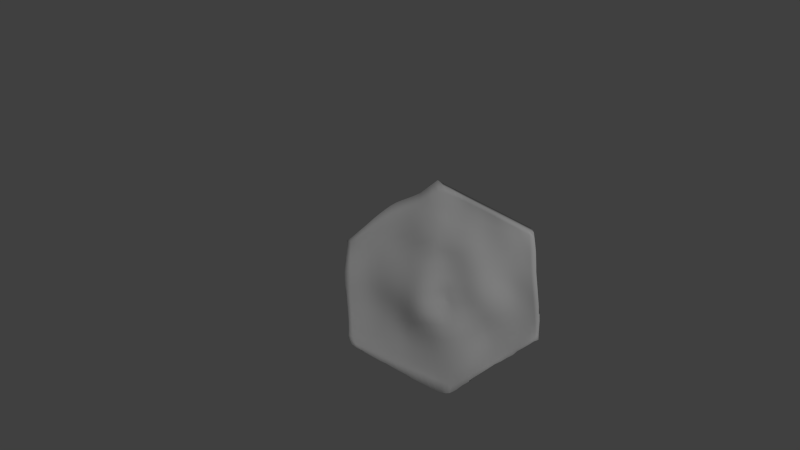 # Source: water1_hexagon.blend  (saved by Blender 2.70.0; exported with 4.5.12 LTS)
import bpy
from mathutils import Matrix  # noqa: F401  (used for matrix-valued properties, if any)

bpy.ops.wm.read_factory_settings(use_empty=True)
scene = bpy.context.scene
scene.name = 'Scene'

# ---- collections
col_collection_1 = bpy.data.collections.new('Collection 1'); scene.collection.children.link(col_collection_1)

# ---- materials (node trees are filled in below, after node groups)
mat_material = bpy.data.materials.new('Material')
mat_material.alpha_threshold = 0.0
mat_material.use_transparent_shadow = False
mat_material.roughness = 0.5
mat_material.specular_intensity = 0.2895
mat_material.line_color = (0.0, 0.0, 0.0, 1.0)

# ---- material node trees

# ---- world
world_world = bpy.data.worlds.new('World'); scene.world = world_world
world_world.color = (0.05088, 0.05088, 0.05088)
world_world.use_sun_shadow = False
world_world.sun_shadow_jitter_overblur = 0.0
world_world.cycles.sampling_method = 'MANUAL'
world_world.cycles.sample_map_resolution = 256

# ---- cameras
cam_camera = bpy.data.cameras.new('Camera')
cam_camera.clip_end = 100.0
cam_camera.lens = 35.0
cam_camera.sensor_width = 32.0
cam_camera.sensor_height = 18.0
cam_camera.ortho_scale = 7.314
cam_camera.dof.focus_distance = 0.0
cam_camera.dof.aperture_fstop = 128.0

# ---- lights
light_lamp = bpy.data.lights.new('Lamp', 'POINT')
light_lamp.transmission_factor = 0.0
light_lamp.cutoff_distance = 30.0
light_lamp.energy = 100.0
light_lamp.shadow_buffer_clip_start = 1.001
light_lamp.shadow_soft_size = 0.1
light_lamp.shadow_maximum_resolution = 0.006
light_lamp.use_absolute_resolution = True
light_lamp.cycles.use_multiple_importance_sampling = False

# ---- meshes
me_circle = bpy.data.meshes.new('Circle')
me_circle.from_pydata([(-0.005565, 0.9996, 0.001001), (-0.8649, 0.5, 0.001), (-0.8695, -0.4948, -3.199e-07), (-0.001993, -0.9926, 0.0004034), (0.863, -0.4948, 0.0), (0.863, 0.5052, 0.0), (0.007266, 0.9987, 0.82), (-0.8788, 0.5082, 0.84), (-0.8765, -0.5008, 0.927), (-0.01614, -1.022, 0.8964), (0.8719, -0.4983, 0.8716), (0.8774, 0.4936, 0.8809), (-0.4628, 0.7356, 0.802), (-0.8855, 0.0001965, 0.895), (-0.4482, -0.7441, 0.8775), (0.4455, -0.8042, 0.8481), (0.9163, 0.004763, 0.8465), (0.4462, 0.7684, 0.8409), (-0.01373, 0.02278, 0.7714), (0.4308, 0.02619, 0.7656), (-0.4234, 0.03049, 0.8211), (-0.2151, 0.8886, 0.827), (-0.8975, 0.2612, 0.878), (-0.664, -0.6195, 0.918), (0.2143, -0.8889, 0.8377), (0.9031, -0.2636, 0.8835), (0.6782, 0.6345, 0.8394), (0.001947, -0.4864, 0.8351), (-0.6811, 0.6096, 0.828), (-0.8875, -0.2548, 0.913), (-0.227, -0.8718, 0.8329), (0.6698, -0.6413, 0.8761), (0.9096, 0.2852, 0.8156), (0.2119, 0.9027, 0.8434), (-0.02608, 0.4882, 0.8267), (0.7014, 0.01749, 0.6878), (0.2049, 0.01653, 0.8439), (0.4698, 0.411, 0.6659), (0.4407, -0.3826, 0.7156), (-0.2149, 0.03811, 0.7897), (-0.6814, 0.003251, 0.7768), (-0.4594, 0.4129, 0.6979), (-0.4564, -0.3896, 0.811), (0.6805, -0.3264, 0.7416), (-0.2243, -0.4365, 0.8193), (0.7206, 0.3564, 0.6808), (0.2325, 0.4546, 0.7275), (0.218, -0.432, 0.7629), (-0.2459, 0.4604, 0.7412), (-0.693, 0.3344, 0.7597), (-0.6785, -0.3245, 0.8439), (-0.08689, 0.9705, 0.811), (-0.8885, 0.3962, 0.866), (-0.7754, -0.5552, 0.925), (0.09631, -0.9442, 0.879), (0.8822, -0.3947, 0.8767), (0.7863, 0.5651, 0.8613), (-0.01793, -0.7784, 0.8104), (-0.7859, 0.5491, 0.856), (-0.8855, -0.3838, 0.926), (-0.1121, -0.9381, 0.8684), (0.7824, -0.5521, 0.8802), (0.9102, 0.4152, 0.8477), (0.09877, 0.9718, 0.8189), (0.0004292, 0.8019, 0.7963), (0.8262, 0.0103, 0.7527), (0.09471, 0.01686, 0.8202), (0.4772, 0.6306, 0.7314), (0.4275, -0.1784, 0.7453), (-0.1175, 0.03003, 0.7685), (-0.7911, 0.0006471, 0.8274), (-0.4721, 0.6107, 0.724), (-0.4368, -0.1738, 0.8063), (-0.337, 0.7998, 0.823), (-0.8905, 0.1302, 0.89), (-0.5555, -0.6821, 0.9027), (0.3315, -0.8521, 0.8352), (0.9149, -0.131, 0.8782), (0.5606, 0.6988, 0.8364), (-0.002264, -0.2294, 0.7476), (-0.5811, 0.6766, 0.801), (-0.8845, -0.1278, 0.899), (-0.34, -0.8066, 0.8544), (0.5566, -0.7299, 0.8676), (0.9122, 0.1453, 0.8198), (0.3291, 0.8391, 0.8485), (-0.02905, 0.2464, 0.7901), (0.5573, 0.02393, 0.7161), (0.3185, 0.02179, 0.8125), (0.4522, 0.2153, 0.702), (0.4547, -0.6036, 0.7592), (-0.3118, 0.03974, 0.8203), (-0.5543, 0.01453, 0.7814), (-0.4324, 0.2179, 0.789), (-0.468, -0.5941, 0.8352), (0.8019, -0.2957, 0.8097), (0.556, -0.353, 0.7243), (0.68, -0.1556, 0.7275), (0.68, -0.4911, 0.7992), (-0.1077, -0.4578, 0.8261), (-0.3421, -0.4167, 0.8132), (-0.2098, -0.1916, 0.7849), (-0.2476, -0.6939, 0.8022), (0.8331, 0.3196, 0.737), (0.5942, 0.3862, 0.6682), (0.7134, 0.5266, 0.7492), (0.7168, 0.1882, 0.6543), (0.3529, 0.4347, 0.6832), (0.1013, 0.4707, 0.7935), (0.2396, 0.7218, 0.782), (0.213, 0.2135, 0.8693), (0.329, -0.4109, 0.7232), (0.1097, -0.4527, 0.8106), (0.2075, -0.2121, 0.7701), (0.221, -0.6974, 0.7993), (-0.1417, 0.4709, 0.8073), (-0.3519, 0.4429, 0.6918), (-0.2403, 0.7136, 0.7616), (-0.2371, 0.246, 0.7747), (-0.575, 0.3743, 0.7274), (-0.8018, 0.2963, 0.8082), (-0.6959, 0.4992, 0.7771), (-0.6854, 0.1663, 0.7619), (-0.5686, -0.3579, 0.8251), (-0.7849, -0.2899, 0.8665), (-0.6773, -0.1594, 0.8101), (-0.6808, -0.4874, 0.8831), (0.7921, -0.4376, 0.8483), (-0.1344, -0.7444, 0.7908), (0.8353, 0.1671, 0.727), (0.332, 0.2181, 0.7945), (0.3393, -0.6572, 0.7722), (-0.1386, 0.2497, 0.7756), (-0.5569, 0.1917, 0.7697), (-0.5746, -0.5405, 0.8639), (0.8108, -0.1469, 0.7849), (0.5459, -0.164, 0.7356), (0.5663, -0.5452, 0.7669), (-0.1058, -0.2123, 0.7519), (-0.3183, -0.1785, 0.814), (-0.3589, -0.6447, 0.8171), (0.8231, 0.4684, 0.7881), (0.5974, 0.5832, 0.7296), (0.5812, 0.2032, 0.654), (0.3582, 0.6758, 0.7538), (0.12, 0.7699, 0.7979), (0.09126, 0.2233, 0.8541), (0.3172, -0.1967, 0.7544), (0.1012, -0.2233, 0.768), (0.1016, -0.74, 0.8092), (-0.1207, 0.7635, 0.7866), (-0.3578, 0.6658, 0.7323), (-0.3309, 0.2367, 0.7805), (-0.5843, 0.5526, 0.7435), (-0.8022, 0.4452, 0.8205), (-0.7968, 0.1469, 0.8101), (-0.5596, -0.1696, 0.7985), (-0.786, -0.1442, 0.8452), (-0.7858, -0.4349, 0.8981), (-0.02773, 1.0, 0.806), (-0.8825, 0.4602, 0.843), (-0.8294, -0.524, 0.9155), (0.03854, -0.9832, 0.8915), (0.8742, -0.454, 0.8624), (0.8372, 0.5289, 0.8745), (-0.01915, -0.9065, 0.8733), (-0.8361, 0.5201, 0.8528), (-0.8815, -0.4478, 0.921), (-0.05671, -0.9701, 0.8882), (0.8331, -0.5175, 0.8799), (0.8966, 0.458, 0.8666), (0.04205, 0.9951, 0.8055), (-0.01186, 0.9168, 0.7931), (0.8752, 0.006837, 0.8076), (0.04022, 0.01948, 0.7928), (0.4542, 0.7007, 0.7874), (0.4258, -0.07561, 0.7646), (-0.06639, 0.02614, 0.767), (-0.8415, 0.0004685, 0.8614), (-0.4701, 0.6926, 0.7687), (-0.4289, -0.06864, 0.813), (-0.4005, 0.7716, 0.814), (-0.8875, 0.0652, 0.894), (-0.5018, -0.7131, 0.8898), (0.3889, -0.8329, 0.8408), (0.9172, -0.06379, 0.8632), (0.5, 0.7307, 0.8402), (-0.007846, -0.1018, 0.7629), (-0.5249, 0.7091, 0.798), (-0.8845, -0.0638, 0.897), (-0.3945, -0.7751, 0.8662), (0.5012, -0.7684, 0.8579), (0.9143, 0.07464, 0.8317), (0.3861, 0.8002, 0.8447), (-0.02146, 0.1411, 0.716), (0.4909, 0.02587, 0.7417), (0.3744, 0.0248, 0.7886), (0.4398, 0.123, 0.7388), (0.4492, -0.7088, 0.8179), (-0.3647, 0.03663, 0.8269), (-0.4868, 0.02295, 0.805), (-0.4241, 0.1249, 0.816), (-0.4694, -0.6906, 0.8539), (0.8563, -0.2786, 0.8527), (0.4976, -0.3675, 0.7193), (0.6887, -0.06916, 0.7131), (0.6823, -0.4091, 0.7638), (-0.05185, -0.4707, 0.8315), (-0.3997, -0.404, 0.8101), (-0.2101, -0.07474, 0.788), (-0.2394, -0.5684, 0.8033), (0.8788, 0.3001, 0.7805), (0.5309, 0.399, 0.6664), (0.6874, 0.5743, 0.7936), (0.7194, 0.2719, 0.6615), (0.411, 0.4229, 0.669), (0.03587, 0.4792, 0.8189), (0.2179, 0.8096, 0.8077), (0.2195, 0.325, 0.8184), (0.3848, -0.3974, 0.7157), (0.05635, -0.4677, 0.8286), (0.2046, -0.09773, 0.8055), (0.2216, -0.5577, 0.7895), (-0.08608, 0.4786, 0.8261), (-0.4055, 0.4294, 0.6872), (-0.2331, 0.8239, 0.7974), (-0.2436, 0.3499, 0.7706), (-0.5162, 0.3942, 0.7118), (-0.852, 0.278, 0.8405), (-0.6938, 0.5727, 0.8025), (-0.6888, 0.2499, 0.7618), (-0.5128, -0.3741, 0.8167), (-0.8369, -0.2724, 0.886), (-0.6788, -0.07771, 0.7947), (-0.6799, -0.4066, 0.8647), (-0.1461, 0.9271, 0.818), (-0.8955, 0.3282, 0.874), (-0.7192, -0.5876, 0.9214), (0.155, -0.9104, 0.8543), (0.8922, -0.3301, 0.8813), (0.7331, 0.5991, 0.8471), (-0.0116, -0.6428, 0.8052), (-0.7322, 0.5801, 0.846), (-0.8885, -0.3188, 0.92), (-0.1695, -0.905, 0.8432), (0.727, -0.5946, 0.8804), (0.9097, 0.3519, 0.8276), (0.1542, 0.9389, 0.8343), (-0.009473, 0.6527, 0.8056), (0.7682, 0.01389, 0.708), (0.1493, 0.01599, 0.8403), (0.476, 0.5168, 0.6806), (0.4325, -0.2807, 0.725), (-0.1668, 0.03449, 0.7764), (-0.738, 0.001336, 0.7977), (-0.4691, 0.5141, 0.6929), (-0.4475, -0.2831, 0.8055), (-0.2768, 0.8415, 0.828), (-0.8945, 0.1952, 0.883), (-0.6096, -0.6509, 0.9123), (0.2733, -0.8696, 0.8325), (0.9113, -0.1972, 0.8851), (0.6215, 0.6695, 0.837), (0.003277, -0.3572, 0.7612), (-0.6368, 0.649, 0.812), (-0.8865, -0.1918, 0.905), (-0.2839, -0.8389, 0.8413), (0.6126, -0.6884, 0.8733), (0.9106, 0.2159, 0.8134), (0.2698, 0.8713, 0.8507), (-0.03168, 0.3563, 0.8326), (0.6287, 0.021, 0.6945), (0.2616, 0.01871, 0.8334), (0.462, 0.3107, 0.676), (0.4499, -0.4867, 0.7269), (-0.2623, 0.04034, 0.8067), (-0.6206, 0.007265, 0.7691), (-0.4453, 0.3134, 0.7443), (-0.4634, -0.4933, 0.8198), (0.7435, -0.3122, 0.7678), (0.617, -0.3394, 0.7305), (0.6778, -0.2416, 0.734), (0.6751, -0.5716, 0.8417), (-0.1654, -0.4465, 0.8217), (-0.2836, -0.4272, 0.8172), (-0.2122, -0.3099, 0.8), (-0.2498, -0.811, 0.8121), (0.7796, 0.3388, 0.7019), (0.6581, 0.3721, 0.6711), (0.7184, 0.4415, 0.7121), (0.7115, 0.1037, 0.664), (0.2939, 0.4453, 0.7026), (0.168, 0.463, 0.7579), (0.2407, 0.5877, 0.7406), (0.2114, 0.1213, 0.8526), (0.2734, -0.4223, 0.74), (0.1634, -0.4415, 0.7873), (0.2126, -0.3243, 0.744), (0.217, -0.81, 0.8166), (-0.1945, 0.4652, 0.7772), (-0.2983, 0.4532, 0.711), (-0.2464, 0.5902, 0.7282), (-0.2262, 0.1435, 0.7783), (-0.6344, 0.3542, 0.7422), (-0.749, 0.3151, 0.7815), (-0.6957, 0.4182, 0.7625), (-0.6834, 0.08433, 0.7645), (-0.624, -0.3413, 0.8347), (-0.7322, -0.3073, 0.8536), (-0.6774, -0.2418, 0.8252), (-0.6802, -0.5663, 0.9008), (0.8436, -0.4128, 0.8682), (0.7368, -0.4643, 0.8231), (0.7973, -0.3672, 0.8268), (0.7866, -0.5031, 0.8686), (-0.07663, -0.7676, 0.7977), (-0.1915, -0.7195, 0.7941), (-0.1261, -0.6052, 0.7998), (-0.1351, -0.8694, 0.8326), (0.8804, 0.1547, 0.7811), (0.7804, 0.1787, 0.6804), (0.8352, 0.2437, 0.7258), (0.8323, 0.08919, 0.7377), (0.3918, 0.2185, 0.7439), (0.2724, 0.2152, 0.8419), (0.3423, 0.3216, 0.7392), (0.3261, 0.1241, 0.8131), (0.3978, -0.6322, 0.7641), (0.2802, -0.6785, 0.7854), (0.3358, -0.5237, 0.7513), (0.3344, -0.7658, 0.8131), (-0.0853, 0.25, 0.7792), (-0.1892, 0.2485, 0.7736), (-0.1426, 0.3553, 0.8065), (-0.1289, 0.1424, 0.7592), (-0.4921, 0.2052, 0.7831), (-0.6228, 0.1781, 0.7589), (-0.5657, 0.2824, 0.7476), (-0.5521, 0.1033, 0.7808), (-0.5215, -0.5676, 0.8492), (-0.6277, -0.5137, 0.8754), (-0.5721, -0.4501, 0.8449), (-0.575, -0.6284, 0.883), (0.8641, -0.1392, 0.8395), (0.7489, -0.1521, 0.7422), (0.8181, -0.06876, 0.7692), (0.8061, -0.2225, 0.7979), (0.6107, -0.1591, 0.7297), (0.4848, -0.1704, 0.7412), (0.548, -0.06929, 0.7368), (0.549, -0.2586, 0.7278), (0.6229, -0.5178, 0.7804), (0.5105, -0.5738, 0.759), (0.5641, -0.4476, 0.7349), (0.5618, -0.6406, 0.8234), (-0.05406, -0.223, 0.7438), (-0.1576, -0.2014, 0.7658), (-0.1103, -0.08979, 0.7614), (-0.1025, -0.3337, 0.7684), (-0.263, -0.1839, 0.8022), (-0.3763, -0.1751, 0.815), (-0.3124, -0.06622, 0.8175), (-0.3291, -0.2972, 0.8145), (-0.3036, -0.6693, 0.81), (-0.4138, -0.6199, 0.8248), (-0.3524, -0.5327, 0.8085), (-0.3607, -0.7498, 0.8331), (0.8721, 0.4396, 0.818), (0.7697, 0.4975, 0.7649), (0.7961, 0.5066, 0.8238), (0.829, 0.3946, 0.7592), (0.6555, 0.5548, 0.7378), (0.5375, 0.6076, 0.7273), (0.574, 0.6431, 0.7811), (0.5978, 0.4833, 0.6922), (0.6495, 0.1962, 0.6457), (0.5151, 0.2098, 0.6725), (0.5883, 0.293, 0.6548), (0.5704, 0.1145, 0.677), (0.4174, 0.6525, 0.7409), (0.299, 0.6985, 0.7696), (0.336, 0.7573, 0.7999), (0.3592, 0.5506, 0.6937), (0.18, 0.7459, 0.7933), (0.06037, 0.7921, 0.7981), (0.102, 0.8668, 0.8047), (0.1157, 0.6262, 0.7874), (0.1529, 0.2156, 0.8737), (0.02998, 0.2353, 0.8198), (0.09215, 0.3369, 0.8445), (0.09577, 0.1284, 0.7981), (0.3719, -0.1875, 0.7489), (0.2622, -0.2051, 0.7622), (0.3154, -0.08759, 0.7861), (0.3222, -0.3045, 0.7282), (0.1537, -0.2181, 0.7721), (0.04939, -0.2278, 0.7573), (0.09689, -0.1027, 0.793), (0.1068, -0.3406, 0.7581), (0.1615, -0.7172, 0.8075), (0.04164, -0.763, 0.8113), (0.108, -0.5979, 0.8127), (0.0977, -0.859, 0.8507), (-0.05999, 0.7876, 0.793), (-0.1809, 0.7383, 0.7759), (-0.1119, 0.8937, 0.7955), (-0.1315, 0.6216, 0.7854), (-0.2993, 0.6898, 0.7454), (-0.4157, 0.6399, 0.7236), (-0.353, 0.7577, 0.7842), (-0.3586, 0.5582, 0.6877), (-0.2841, 0.2422, 0.7772), (-0.3791, 0.2287, 0.7865), (-0.3429, 0.3362, 0.7431), (-0.3192, 0.1393, 0.8064), (-0.5282, 0.5812, 0.7308), (-0.6405, 0.5257, 0.7587), (-0.5835, 0.6279, 0.7747), (-0.5816, 0.4655, 0.7255), (-0.7503, 0.4725, 0.7972), (-0.8506, 0.4185, 0.8445), (-0.7993, 0.5138, 0.8378), (-0.8031, 0.3715, 0.8109), (-0.7431, 0.1561, 0.7799), (-0.8472, 0.1382, 0.8484), (-0.7992, 0.2212, 0.8084), (-0.7941, 0.07347, 0.8171), (-0.4981, -0.1723, 0.7992), (-0.6196, -0.1653, 0.8017), (-0.5567, -0.07657, 0.7871), (-0.5641, -0.264, 0.81), (-0.7326, -0.1522, 0.8249), (-0.8376, -0.1359, 0.8703), (-0.7881, -0.07178, 0.8372), (-0.7849, -0.2169, 0.8542), (-0.7336, -0.4612, 0.8894), (-0.8373, -0.4086, 0.9112), (-0.7856, -0.3629, 0.8828), (-0.785, -0.5051, 0.9124), (0.8376, -0.4738, 0.8691), (-0.07728, -0.8948, 0.8616), (0.879, 0.08076, 0.793), (0.3829, 0.1249, 0.7722), (0.3922, -0.7396, 0.815), (-0.07669, 0.142, 0.7431), (-0.4856, 0.1146, 0.8034), (-0.5225, -0.66, 0.868), (0.8604, -0.2099, 0.8492), (0.6113, -0.2495, 0.7288), (0.6183, -0.6062, 0.8308), (-0.04926, -0.3473, 0.7607), (-0.2697, -0.3023, 0.8132), (-0.3057, -0.7803, 0.8226), (0.8764, 0.3708, 0.7953), (0.6587, 0.4631, 0.7004), (0.6414, 0.1094, 0.6602), (0.4171, 0.533, 0.6814), (0.1791, 0.6073, 0.7663), (0.1541, 0.1236, 0.8364), (0.3771, -0.2928, 0.7241), (0.1592, -0.3324, 0.7515), (0.1572, -0.8336, 0.8286), (-0.07116, 0.6404, 0.8014), (-0.3027, 0.5758, 0.7012), (-0.2721, 0.1427, 0.7933), (-0.525, 0.4901, 0.7066), (-0.7509, 0.3948, 0.7846), (-0.7408, 0.07828, 0.785), (-0.506, -0.274, 0.8061), (-0.7318, -0.2296, 0.8376), (-0.7328, -0.5359, 0.9058), (0.8505, -0.3464, 0.8596), (0.741, -0.3887, 0.7918), (0.7316, -0.5368, 0.8561), (-0.0692, -0.6251, 0.8011), (-0.1829, -0.5866, 0.8008), (-0.193, -0.8414, 0.8118), (0.8802, 0.2278, 0.776), (0.7811, 0.2589, 0.6839), (0.7763, 0.09701, 0.6905), (0.4021, 0.3174, 0.7007), (0.2813, 0.3226, 0.7849), (0.2686, 0.1222, 0.8437), (0.3929, -0.5057, 0.7349), (0.2788, -0.5407, 0.7694), (0.276, -0.7881, 0.8133), (-0.08909, 0.3569, 0.8228), (-0.1941, 0.353, 0.7896), (-0.1787, 0.1434, 0.7676), (-0.5035, 0.2984, 0.7471), (-0.6282, 0.2658, 0.7511), (-0.6206, 0.09237, 0.7608), (-0.5179, -0.472, 0.8319), (-0.6262, -0.4283, 0.8562), (-0.6275, -0.597, 0.8943), (0.8698, -0.06669, 0.8236), (0.7577, -0.06954, 0.7267), (0.7449, -0.2333, 0.7539), (0.6165, -0.06869, 0.7213), (0.4839, -0.07134, 0.7533), (0.4895, -0.269, 0.7263), (0.6227, -0.4283, 0.7464), (0.5067, -0.4672, 0.728), (0.5056, -0.6751, 0.8199), (-0.05941, -0.09705, 0.7573), (-0.1603, -0.08174, 0.7722), (-0.1567, -0.3208, 0.7823), (-0.2599, -0.06895, 0.805), (-0.3681, -0.0658, 0.822), (-0.3888, -0.2912, 0.8091), (-0.2962, -0.551, 0.8056), (-0.4084, -0.5138, 0.8118), (-0.4154, -0.7204, 0.8429), (0.8534, 0.4847, 0.8456), (0.7428, 0.5404, 0.8054), (0.7757, 0.4185, 0.7306), (0.6311, 0.609, 0.7854), (0.5149, 0.6749, 0.7822), (0.5366, 0.5009, 0.6852), (0.6543, 0.2831, 0.6521), (0.5239, 0.3023, 0.6617), (0.502, 0.1194, 0.705), (0.3949, 0.7295, 0.7935), (0.2772, 0.7851, 0.8054), (0.3006, 0.5685, 0.7152), (0.16, 0.8389, 0.8089), (0.04505, 0.8954, 0.7955), (0.0524, 0.6429, 0.8021), (0.1561, 0.3285, 0.8407), (0.02868, 0.3467, 0.8424), (0.03682, 0.1352, 0.7422), (0.3701, -0.08131, 0.7754), (0.2599, -0.09336, 0.7979), (0.2671, -0.3151, 0.7349), (0.15, -0.1009, 0.8047), (0.04427, -0.1034, 0.7765), (0.05506, -0.3498, 0.759), (0.1651, -0.5767, 0.8051), (0.049, -0.6211, 0.8118), (0.03887, -0.8865, 0.8727), (-0.05152, 0.9253, 0.7918), (-0.1725, 0.8602, 0.7982), (-0.1897, 0.6047, 0.7591), (-0.2934, 0.7906, 0.7925), (-0.412, 0.7271, 0.7755), (-0.4142, 0.5374, 0.6839), (-0.2933, 0.3441, 0.7552), (-0.3924, 0.3261, 0.7403), (-0.3687, 0.1336, 0.8165), (-0.5273, 0.6599, 0.768), (-0.6391, 0.6002, 0.7865), (-0.639, 0.4417, 0.7431), (-0.7476, 0.545, 0.82), (-0.847, 0.4837, 0.8497), (-0.8526, 0.3485, 0.8412), (-0.7459, 0.2351, 0.7804), (-0.8498, 0.2078, 0.8433), (-0.8443, 0.0691, 0.855), (-0.4923, -0.07263, 0.7968), (-0.6195, -0.07841, 0.7859), (-0.6215, -0.2533, 0.8158), (-0.7348, -0.07531, 0.8122), (-0.8391, -0.06781, 0.8665), (-0.8369, -0.2041, 0.8758), (-0.7331, -0.3848, 0.8725), (-0.8374, -0.3407, 0.899), (-0.8359, -0.4746, 0.92)], [], [(5, 0, 6, 171, 63, 247, 33, 269, 85, 193, 17, 186, 78, 262, 26, 240, 56, 164, 11), (4, 5, 11, 170, 62, 246, 32, 268, 84, 192, 16, 185, 77, 261, 25, 239, 55, 163, 10), (3, 4, 10, 169, 61, 245, 31, 267, 83, 191, 15, 184, 76, 260, 24, 238, 54, 162, 9), (2, 3, 9, 168, 60, 244, 30, 266, 82, 190, 14, 183, 75, 259, 23, 237, 53, 161, 8), (1, 2, 8, 167, 59, 243, 29, 265, 81, 189, 13, 182, 74, 258, 22, 236, 52, 160, 7), (0, 1, 7, 166, 58, 242, 28, 264, 80, 188, 12, 181, 73, 257, 21, 235, 51, 159, 6), (1, 0, 5), (2, 1, 5), (2, 5, 4), (2, 4, 3), (439, 169, 10, 163), (440, 168, 9, 165), (441, 173, 16, 192), (442, 196, 19, 197), (443, 184, 15, 198), (444, 177, 18, 194), (445, 200, 20, 201), (446, 183, 14, 202), (447, 203, 25, 261), (448, 280, 43, 281), (449, 267, 31, 282), (450, 207, 27, 263), (451, 284, 44, 285), (452, 266, 30, 286), (453, 211, 32, 246), (454, 288, 45, 289), (455, 271, 35, 290), (456, 215, 37, 251), (457, 292, 46, 293), (458, 250, 36, 294), (459, 219, 38, 252), (460, 296, 47, 297), (461, 238, 24, 298), (462, 223, 34, 248), (463, 300, 48, 301), (464, 275, 39, 302), (465, 227, 41, 255), (466, 304, 49, 305), (467, 254, 40, 306), (468, 231, 42, 256), (469, 308, 50, 309), (470, 237, 23, 310), (471, 311, 55, 239), (472, 312, 127, 313), (473, 245, 61, 314), (474, 315, 57, 241), (475, 316, 128, 317), (476, 244, 60, 318), (477, 319, 84, 268), (478, 320, 129, 321), (479, 249, 65, 322), (480, 323, 89, 273), (481, 324, 130, 325), (482, 272, 88, 326), (483, 327, 90, 274), (484, 328, 131, 329), (485, 260, 76, 330), (486, 331, 86, 270), (487, 332, 132, 333), (488, 253, 69, 334), (489, 335, 93, 277), (490, 336, 133, 337), (491, 276, 92, 338), (492, 339, 94, 278), (493, 340, 134, 341), (494, 259, 75, 342), (495, 343, 77, 185), (496, 344, 135, 345), (497, 279, 95, 346), (498, 347, 97, 205), (499, 348, 136, 349), (500, 204, 96, 350), (501, 351, 98, 206), (502, 352, 137, 353), (503, 191, 83, 354), (504, 355, 79, 187), (505, 356, 138, 357), (506, 283, 99, 358), (507, 359, 101, 209), (508, 360, 139, 361), (509, 208, 100, 362), (510, 363, 102, 210), (511, 364, 140, 365), (512, 190, 82, 366), (513, 367, 62, 170), (514, 368, 141, 369), (515, 287, 103, 370), (516, 371, 105, 213), (517, 372, 142, 373), (518, 212, 104, 374), (519, 375, 106, 214), (520, 376, 143, 377), (521, 195, 87, 378), (522, 379, 67, 175), (523, 380, 144, 381), (524, 291, 107, 382), (525, 383, 109, 217), (526, 384, 145, 385), (527, 216, 108, 386), (528, 387, 110, 218), (529, 388, 146, 389), (530, 174, 66, 390), (531, 391, 68, 176), (532, 392, 147, 393), (533, 295, 111, 394), (534, 395, 113, 221), (535, 396, 148, 397), (536, 220, 112, 398), (537, 399, 114, 222), (538, 400, 149, 401), (539, 162, 54, 402), (540, 403, 64, 172), (541, 404, 150, 405), (542, 299, 115, 406), (543, 407, 117, 225), (544, 408, 151, 409), (545, 224, 116, 410), (546, 411, 118, 226), (547, 412, 152, 413), (548, 199, 91, 414), (549, 415, 71, 179), (550, 416, 153, 417), (551, 303, 119, 418), (552, 419, 121, 229), (553, 420, 154, 421), (554, 228, 120, 422), (555, 423, 122, 230), (556, 424, 155, 425), (557, 178, 70, 426), (558, 427, 72, 180), (559, 428, 156, 429), (560, 307, 123, 430), (561, 431, 125, 233), (562, 432, 157, 433), (563, 232, 124, 434), (564, 435, 126, 234), (565, 436, 158, 437), (566, 161, 53, 438), (311, 439, 163, 55), (127, 314, 439, 311), (314, 61, 169, 439), (315, 440, 165, 57), (128, 318, 440, 315), (318, 60, 168, 440), (319, 441, 192, 84), (129, 322, 441, 319), (322, 65, 173, 441), (323, 442, 197, 89), (130, 326, 442, 323), (326, 88, 196, 442), (327, 443, 198, 90), (131, 330, 443, 327), (330, 76, 184, 443), (331, 444, 194, 86), (132, 334, 444, 331), (334, 69, 177, 444), (335, 445, 201, 93), (133, 338, 445, 335), (338, 92, 200, 445), (339, 446, 202, 94), (134, 342, 446, 339), (342, 75, 183, 446), (343, 447, 261, 77), (135, 346, 447, 343), (346, 95, 203, 447), (347, 448, 281, 97), (136, 350, 448, 347), (350, 96, 280, 448), (351, 449, 282, 98), (137, 354, 449, 351), (354, 83, 267, 449), (355, 450, 263, 79), (138, 358, 450, 355), (358, 99, 207, 450), (359, 451, 285, 101), (139, 362, 451, 359), (362, 100, 284, 451), (363, 452, 286, 102), (140, 366, 452, 363), (366, 82, 266, 452), (367, 453, 246, 62), (141, 370, 453, 367), (370, 103, 211, 453), (371, 454, 289, 105), (142, 374, 454, 371), (374, 104, 288, 454), (375, 455, 290, 106), (143, 378, 455, 375), (378, 87, 271, 455), (379, 456, 251, 67), (144, 382, 456, 379), (382, 107, 215, 456), (383, 457, 293, 109), (145, 386, 457, 383), (386, 108, 292, 457), (387, 458, 294, 110), (146, 390, 458, 387), (390, 66, 250, 458), (391, 459, 252, 68), (147, 394, 459, 391), (394, 111, 219, 459), (395, 460, 297, 113), (148, 398, 460, 395), (398, 112, 296, 460), (399, 461, 298, 114), (149, 402, 461, 399), (402, 54, 238, 461), (403, 462, 248, 64), (150, 406, 462, 403), (406, 115, 223, 462), (407, 463, 301, 117), (151, 410, 463, 407), (410, 116, 300, 463), (411, 464, 302, 118), (152, 414, 464, 411), (414, 91, 275, 464), (415, 465, 255, 71), (153, 418, 465, 415), (418, 119, 227, 465), (419, 466, 305, 121), (154, 422, 466, 419), (422, 120, 304, 466), (423, 467, 306, 122), (155, 426, 467, 423), (426, 70, 254, 467), (427, 468, 256, 72), (156, 430, 468, 427), (430, 123, 231, 468), (431, 469, 309, 125), (157, 434, 469, 431), (434, 124, 308, 469), (435, 470, 310, 126), (158, 438, 470, 435), (438, 53, 237, 470), (203, 471, 239, 25), (95, 313, 471, 203), (313, 127, 311, 471), (279, 472, 313, 95), (43, 206, 472, 279), (206, 98, 312, 472), (312, 473, 314, 127), (98, 282, 473, 312), (282, 31, 245, 473), (207, 474, 241, 27), (99, 317, 474, 207), (317, 128, 315, 474), (283, 475, 317, 99), (44, 210, 475, 283), (210, 102, 316, 475), (316, 476, 318, 128), (102, 286, 476, 316), (286, 30, 244, 476), (211, 477, 268, 32), (103, 321, 477, 211), (321, 129, 319, 477), (287, 478, 321, 103), (45, 214, 478, 287), (214, 106, 320, 478), (320, 479, 322, 129), (106, 290, 479, 320), (290, 35, 249, 479), (215, 480, 273, 37), (107, 325, 480, 215), (325, 130, 323, 480), (291, 481, 325, 107), (46, 218, 481, 291), (218, 110, 324, 481), (324, 482, 326, 130), (110, 294, 482, 324), (294, 36, 272, 482), (219, 483, 274, 38), (111, 329, 483, 219), (329, 131, 327, 483), (295, 484, 329, 111), (47, 222, 484, 295), (222, 114, 328, 484), (328, 485, 330, 131), (114, 298, 485, 328), (298, 24, 260, 485), (223, 486, 270, 34), (115, 333, 486, 223), (333, 132, 331, 486), (299, 487, 333, 115), (48, 226, 487, 299), (226, 118, 332, 487), (332, 488, 334, 132), (118, 302, 488, 332), (302, 39, 253, 488), (227, 489, 277, 41), (119, 337, 489, 227), (337, 133, 335, 489), (303, 490, 337, 119), (49, 230, 490, 303), (230, 122, 336, 490), (336, 491, 338, 133), (122, 306, 491, 336), (306, 40, 276, 491), (231, 492, 278, 42), (123, 341, 492, 231), (341, 134, 339, 492), (307, 493, 341, 123), (50, 234, 493, 307), (234, 126, 340, 493), (340, 494, 342, 134), (126, 310, 494, 340), (310, 23, 259, 494), (173, 495, 185, 16), (65, 345, 495, 173), (345, 135, 343, 495), (249, 496, 345, 65), (35, 205, 496, 249), (205, 97, 344, 496), (344, 497, 346, 135), (97, 281, 497, 344), (281, 43, 279, 497), (271, 498, 205, 35), (87, 349, 498, 271), (349, 136, 347, 498), (195, 499, 349, 87), (19, 176, 499, 195), (176, 68, 348, 499), (348, 500, 350, 136), (68, 252, 500, 348), (252, 38, 204, 500), (280, 501, 206, 43), (96, 353, 501, 280), (353, 137, 351, 501), (204, 502, 353, 96), (38, 274, 502, 204), (274, 90, 352, 502), (352, 503, 354, 137), (90, 198, 503, 352), (198, 15, 191, 503), (177, 504, 187, 18), (69, 357, 504, 177), (357, 138, 355, 504), (253, 505, 357, 69), (39, 209, 505, 253), (209, 101, 356, 505), (356, 506, 358, 138), (101, 285, 506, 356), (285, 44, 283, 506), (275, 507, 209, 39), (91, 361, 507, 275), (361, 139, 359, 507), (199, 508, 361, 91), (20, 180, 508, 199), (180, 72, 360, 508), (360, 509, 362, 139), (72, 256, 509, 360), (256, 42, 208, 509), (284, 510, 210, 44), (100, 365, 510, 284), (365, 140, 363, 510), (208, 511, 365, 100), (42, 278, 511, 208), (278, 94, 364, 511), (364, 512, 366, 140), (94, 202, 512, 364), (202, 14, 190, 512), (164, 513, 170, 11), (56, 369, 513, 164), (369, 141, 367, 513), (240, 514, 369, 56), (26, 213, 514, 240), (213, 105, 368, 514), (368, 515, 370, 141), (105, 289, 515, 368), (289, 45, 287, 515), (262, 516, 213, 26), (78, 373, 516, 262), (373, 142, 371, 516), (186, 517, 373, 78), (17, 175, 517, 186), (175, 67, 372, 517), (372, 518, 374, 142), (67, 251, 518, 372), (251, 37, 212, 518), (288, 519, 214, 45), (104, 377, 519, 288), (377, 143, 375, 519), (212, 520, 377, 104), (37, 273, 520, 212), (273, 89, 376, 520), (376, 521, 378, 143), (89, 197, 521, 376), (197, 19, 195, 521), (193, 522, 175, 17), (85, 381, 522, 193), (381, 144, 379, 522), (269, 523, 381, 85), (33, 217, 523, 269), (217, 109, 380, 523), (380, 524, 382, 144), (109, 293, 524, 380), (293, 46, 291, 524), (247, 525, 217, 33), (63, 385, 525, 247), (385, 145, 383, 525), (171, 526, 385, 63), (6, 172, 526, 171), (172, 64, 384, 526), (384, 527, 386, 145), (64, 248, 527, 384), (248, 34, 216, 527), (292, 528, 218, 46), (108, 389, 528, 292), (389, 146, 387, 528), (216, 529, 389, 108), (34, 270, 529, 216), (270, 86, 388, 529), (388, 530, 390, 146), (86, 194, 530, 388), (194, 18, 174, 530), (196, 531, 176, 19), (88, 393, 531, 196), (393, 147, 391, 531), (272, 532, 393, 88), (36, 221, 532, 272), (221, 113, 392, 532), (392, 533, 394, 147), (113, 297, 533, 392), (297, 47, 295, 533), (250, 534, 221, 36), (66, 397, 534, 250), (397, 148, 395, 534), (174, 535, 397, 66), (18, 187, 535, 174), (187, 79, 396, 535), (396, 536, 398, 148), (79, 263, 536, 396), (263, 27, 220, 536), (296, 537, 222, 47), (112, 401, 537, 296), (401, 149, 399, 537), (220, 538, 401, 112), (27, 241, 538, 220), (241, 57, 400, 538), (400, 539, 402, 149), (57, 165, 539, 400), (165, 9, 162, 539), (159, 540, 172, 6), (51, 405, 540, 159), (405, 150, 403, 540), (235, 541, 405, 51), (21, 225, 541, 235), (225, 117, 404, 541), (404, 542, 406, 150), (117, 301, 542, 404), (301, 48, 299, 542), (257, 543, 225, 21), (73, 409, 543, 257), (409, 151, 407, 543), (181, 544, 409, 73), (12, 179, 544, 181), (179, 71, 408, 544), (408, 545, 410, 151), (71, 255, 545, 408), (255, 41, 224, 545), (300, 546, 226, 48), (116, 413, 546, 300), (413, 152, 411, 546), (224, 547, 413, 116), (41, 277, 547, 224), (277, 93, 412, 547), (412, 548, 414, 152), (93, 201, 548, 412), (201, 20, 199, 548), (188, 549, 179, 12), (80, 417, 549, 188), (417, 153, 415, 549), (264, 550, 417, 80), (28, 229, 550, 264), (229, 121, 416, 550), (416, 551, 418, 153), (121, 305, 551, 416), (305, 49, 303, 551), (242, 552, 229, 28), (58, 421, 552, 242), (421, 154, 419, 552), (166, 553, 421, 58), (7, 160, 553, 166), (160, 52, 420, 553), (420, 554, 422, 154), (52, 236, 554, 420), (236, 22, 228, 554), (304, 555, 230, 49), (120, 425, 555, 304), (425, 155, 423, 555), (228, 556, 425, 120), (22, 258, 556, 228), (258, 74, 424, 556), (424, 557, 426, 155), (74, 182, 557, 424), (182, 13, 178, 557), (200, 558, 180, 20), (92, 429, 558, 200), (429, 156, 427, 558), (276, 559, 429, 92), (40, 233, 559, 276), (233, 125, 428, 559), (428, 560, 430, 156), (125, 309, 560, 428), (309, 50, 307, 560), (254, 561, 233, 40), (70, 433, 561, 254), (433, 157, 431, 561), (178, 562, 433, 70), (13, 189, 562, 178), (189, 81, 432, 562), (432, 563, 434, 157), (81, 265, 563, 432), (265, 29, 232, 563), (308, 564, 234, 50), (124, 437, 564, 308), (437, 158, 435, 564), (232, 565, 437, 124), (29, 243, 565, 232), (243, 59, 436, 565), (436, 566, 438, 158), (59, 167, 566, 436), (167, 8, 161, 566)])
me_circle.polygons.foreach_set('use_smooth', [True] * 522)
_uv = me_circle.uv_layers.new(name='UVMap')
_uv.uv.foreach_set('vector', [0.5063, 0.02779, 0.6218, 0.02776, 0.6218, 0.1432, 0.5136, 0.1451, 0.5135, 0.1433, 0.5135, 0.1433, 0.5135, 0.1433, 0.5135, 0.1433, 0.5135, 0.1433, 0.5135, 0.1433, 0.5135, 0.1433, 0.5135, 0.1433, 0.5135, 0.1433, 0.5135, 0.1433, 0.5135, 0.1433, 0.5135, 0.1433, 0.5135, 0.1433, 0.5135, 0.1433, 0.5063, 0.1433, 0.3908, 0.02782, 0.5063, 0.02779, 0.5063, 0.1433, 0.3909, 0.1453, 0.3908, 0.1433, 0.3909, 0.1433, 0.3909, 0.1433, 0.3909, 0.1433, 0.3909, 0.1433, 0.3909, 0.1433, 0.3909, 0.1433, 0.3909, 0.1433, 0.3909, 0.1433, 0.3909, 0.1433, 0.3909, 0.1433, 0.3909, 0.1433, 0.3909, 0.1433, 0.3909, 0.1433, 0.3909, 0.1433, 0.2754, 0.02786, 0.3908, 0.02782, 0.3909, 0.1433, 0.2826, 0.1452, 0.2826, 0.1433, 0.2826, 0.1433, 0.2826, 0.1433, 0.2826, 0.1433, 0.2826, 0.1433, 0.2826, 0.1433, 0.2826, 0.1433, 0.2826, 0.1433, 0.2826, 0.1433, 0.2826, 0.1433, 0.2826, 0.1433, 0.2826, 0.1433, 0.2826, 0.1433, 0.2826, 0.1433, 0.2754, 0.1433, 0.8527, 0.02771, 0.9682, 0.02769, 0.9682, 0.1432, 0.86, 0.1451, 0.8599, 0.1432, 0.86, 0.1432, 0.86, 0.1432, 0.86, 0.1432, 0.86, 0.1432, 0.86, 0.1432, 0.86, 0.1432, 0.86, 0.1432, 0.86, 0.1432, 0.86, 0.1432, 0.86, 0.1432, 0.86, 0.1432, 0.86, 0.1432, 0.86, 0.1432, 0.8527, 0.1432, 0.7372, 0.02773, 0.8527, 0.02771, 0.8527, 0.1432, 0.7373, 0.1452, 0.7372, 0.1432, 0.7373, 0.1432, 0.7373, 0.1432, 0.7373, 0.1432, 0.7373, 0.1432, 0.7373, 0.1432, 0.7373, 0.1432, 0.7373, 0.1432, 0.7373, 0.1432, 0.7373, 0.1432, 0.7373, 0.1432, 0.7373, 0.1432, 0.7373, 0.1432, 0.7373, 0.1432, 0.7373, 0.1432, 0.6218, 0.02776, 0.7372, 0.02773, 0.7373, 0.1432, 0.6293, 0.1508, 0.6292, 0.1489, 0.6291, 0.147, 0.629, 0.1451, 0.629, 0.1451, 0.6289, 0.1432, 0.6289, 0.1432, 0.6289, 0.1432, 0.629, 0.1432, 0.629, 0.1432, 0.629, 0.1432, 0.629, 0.1432, 0.629, 0.1432, 0.629, 0.1432, 0.629, 0.1432, 0.6218, 0.1432, 0.2329, 0.07986, 0.2335, 0.2025, 0.1275, 0.2643, 0.1264, 0.01899, 0.2329, 0.07986, 0.1275, 0.2643, 0.1264, 0.01899, 0.1275, 0.2643, 0.02101, 0.2035, 0.1264, 0.01899, 0.02101, 0.2035, 0.02047, 0.08079, 0.2932, 0.2347, 0.2637, 0.2347, 0.2776, 0.2107, 0.3053, 0.2107, 0.1231, 0.6191, 0.06927, 0.619, 0.0554, 0.595, 0.1109, 0.595, 0.529, 0.2347, 0.4995, 0.2347, 0.4995, 0.2107, 0.5272, 0.2107, 0.5428, 0.4269, 0.4995, 0.4269, 0.4995, 0.4029, 0.5411, 0.4029, 0.196, 0.4268, 0.1527, 0.4268, 0.1666, 0.4028, 0.2082, 0.4028, 0.5533, 0.6192, 0.4995, 0.6192, 0.4995, 0.5951, 0.555, 0.5951, 0.5394, 0.8115, 0.4995, 0.8115, 0.4995, 0.7874, 0.5412, 0.7874, 0.2202, 0.8115, 0.1802, 0.8115, 0.1664, 0.7874, 0.208, 0.7874, 0.4111, 0.2347, 0.3816, 0.2347, 0.3886, 0.2107, 0.4163, 0.2107, 0.3903, 0.3308, 0.3539, 0.3308, 0.3608, 0.3068, 0.3955, 0.3068, 0.2446, 0.3308, 0.2082, 0.3307, 0.2221, 0.3067, 0.2568, 0.3067, 0.3382, 0.6192, 0.2844, 0.6192, 0.2775, 0.5951, 0.333, 0.5951, 0.359, 0.7153, 0.3121, 0.7153, 0.3052, 0.6913, 0.3538, 0.6913, 0.1716, 0.7153, 0.1247, 0.7153, 0.1109, 0.6912, 0.1595, 0.6912, 0.6469, 0.2347, 0.6174, 0.2347, 0.6105, 0.2107, 0.6382, 0.2107, 0.6816, 0.3308, 0.6451, 0.3308, 0.6382, 0.3068, 0.6729, 0.3068, 0.5359, 0.3308, 0.4995, 0.3308, 0.4995, 0.3068, 0.5342, 0.3068, 0.7162, 0.4269, 0.6729, 0.4269, 0.666, 0.4029, 0.7076, 0.4029, 0.751, 0.523, 0.7007, 0.523, 0.6937, 0.499, 0.7423, 0.499, 0.5498, 0.523, 0.4995, 0.523, 0.4995, 0.499, 0.5481, 0.499, 0.3694, 0.4269, 0.3261, 0.4269, 0.333, 0.4029, 0.3746, 0.4029, 0.3486, 0.523, 0.2983, 0.523, 0.3053, 0.499, 0.3538, 0.499, 0.1474, 0.5229, 0.0971, 0.5229, 0.111, 0.4989, 0.1596, 0.4989, 0.7683, 0.6191, 0.7146, 0.6191, 0.7215, 0.5951, 0.777, 0.5951, 0.7337, 0.7152, 0.6868, 0.7153, 0.6938, 0.6912, 0.7423, 0.6912, 0.5463, 0.7153, 0.4995, 0.7153, 0.4995, 0.6913, 0.5481, 0.6913, 0.699, 0.8114, 0.6591, 0.8114, 0.6661, 0.7874, 0.7077, 0.7874, 0.6644, 0.9076, 0.6314, 0.9076, 0.6383, 0.8835, 0.673, 0.8835, 0.5325, 0.9076, 0.4995, 0.9076, 0.4995, 0.8836, 0.5342, 0.8836, 0.3798, 0.8115, 0.3399, 0.8115, 0.333, 0.7874, 0.3746, 0.7874, 0.4006, 0.9077, 0.3677, 0.9077, 0.3607, 0.8836, 0.3954, 0.8836, 0.2688, 0.9077, 0.2358, 0.9077, 0.2219, 0.8836, 0.2566, 0.8836, 0.3521, 0.2347, 0.3227, 0.2347, 0.3331, 0.2107, 0.3608, 0.2107, 0.3348, 0.2827, 0.3018, 0.2827, 0.3123, 0.2587, 0.3435, 0.2587, 0.2689, 0.2827, 0.236, 0.2827, 0.2498, 0.2587, 0.2811, 0.2587, 0.2306, 0.6191, 0.1768, 0.6191, 0.1664, 0.5951, 0.222, 0.5951, 0.248, 0.6672, 0.1976, 0.6672, 0.1872, 0.6432, 0.2393, 0.6432, 0.1473, 0.6672, 0.097, 0.6672, 0.08313, 0.6431, 0.1352, 0.6431, 0.5879, 0.2347, 0.5584, 0.2347, 0.555, 0.2107, 0.5827, 0.2107, 0.5983, 0.2828, 0.5654, 0.2828, 0.5619, 0.2587, 0.5931, 0.2587, 0.5324, 0.2828, 0.4995, 0.2828, 0.4995, 0.2587, 0.5307, 0.2587, 0.6295, 0.4269, 0.5862, 0.4269, 0.5827, 0.4029, 0.6243, 0.4029, 0.64, 0.475, 0.5931, 0.475, 0.5897, 0.4509, 0.6348, 0.4509, 0.5463, 0.475, 0.4995, 0.475, 0.4995, 0.4509, 0.5446, 0.4509, 0.2827, 0.4269, 0.2394, 0.4269, 0.2498, 0.4028, 0.2914, 0.4029, 0.2654, 0.4749, 0.2185, 0.4749, 0.229, 0.4509, 0.274, 0.4509, 0.1717, 0.4749, 0.1249, 0.4749, 0.1388, 0.4508, 0.1839, 0.4509, 0.6608, 0.6191, 0.607, 0.6192, 0.6105, 0.5951, 0.666, 0.5951, 0.6504, 0.6672, 0.6001, 0.6672, 0.6036, 0.6432, 0.6556, 0.6432, 0.5498, 0.6672, 0.4995, 0.6672, 0.4995, 0.6432, 0.5515, 0.6432, 0.6192, 0.8114, 0.5793, 0.8114, 0.5828, 0.7874, 0.6244, 0.7874, 0.6088, 0.8595, 0.5724, 0.8595, 0.5759, 0.8355, 0.614, 0.8355, 0.536, 0.8595, 0.4995, 0.8595, 0.4995, 0.8355, 0.5377, 0.8355, 0.3, 0.8115, 0.2601, 0.8115, 0.2497, 0.7874, 0.2913, 0.7874, 0.3173, 0.8596, 0.2809, 0.8596, 0.2705, 0.8355, 0.3087, 0.8355, 0.2445, 0.8596, 0.208, 0.8596, 0.1941, 0.8355, 0.2323, 0.8355, 0.47, 0.2347, 0.4406, 0.2347, 0.444, 0.2107, 0.4718, 0.2107, 0.4666, 0.2828, 0.4336, 0.2828, 0.4371, 0.2587, 0.4683, 0.2587, 0.4007, 0.2828, 0.3677, 0.2827, 0.3747, 0.2587, 0.4059, 0.2587, 0.4631, 0.3308, 0.4267, 0.3308, 0.4301, 0.3068, 0.4648, 0.3068, 0.4596, 0.3789, 0.4197, 0.3789, 0.4232, 0.3548, 0.4614, 0.3548, 0.3799, 0.3789, 0.34, 0.3788, 0.3469, 0.3548, 0.3851, 0.3548, 0.3174, 0.3308, 0.281, 0.3308, 0.2914, 0.3068, 0.3261, 0.3068, 0.3001, 0.3788, 0.2602, 0.3788, 0.2706, 0.3548, 0.3088, 0.3548, 0.2203, 0.3788, 0.1804, 0.3788, 0.1943, 0.3548, 0.2325, 0.3548, 0.4457, 0.6192, 0.392, 0.6192, 0.3885, 0.5951, 0.444, 0.5951, 0.4492, 0.6672, 0.3989, 0.6672, 0.3954, 0.6432, 0.4475, 0.6432, 0.3486, 0.6672, 0.2983, 0.6672, 0.2913, 0.6432, 0.3434, 0.6432, 0.4527, 0.7153, 0.4058, 0.7153, 0.4024, 0.6913, 0.4509, 0.6913, 0.4561, 0.7634, 0.4128, 0.7634, 0.4093, 0.7394, 0.4544, 0.7394, 0.3694, 0.7634, 0.326, 0.7634, 0.3191, 0.7394, 0.3642, 0.7394, 0.2653, 0.7153, 0.2184, 0.7153, 0.208, 0.6912, 0.2566, 0.6913, 0.2826, 0.7634, 0.2393, 0.7634, 0.2289, 0.7393, 0.274, 0.7393, 0.1959, 0.7634, 0.1525, 0.7634, 0.1386, 0.7393, 0.1837, 0.7393, 0.7058, 0.2347, 0.6763, 0.2347, 0.6659, 0.2107, 0.6937, 0.2107, 0.7301, 0.2828, 0.6971, 0.2828, 0.6867, 0.2587, 0.718, 0.2587, 0.6642, 0.2828, 0.6313, 0.2828, 0.6243, 0.2587, 0.6555, 0.2587, 0.7544, 0.3308, 0.718, 0.3308, 0.7076, 0.3068, 0.7422, 0.3068, 0.7787, 0.3788, 0.7388, 0.3788, 0.7284, 0.3548, 0.7665, 0.3548, 0.6989, 0.3789, 0.659, 0.3789, 0.6521, 0.3548, 0.6902, 0.3548, 0.6087, 0.3308, 0.5723, 0.3308, 0.5689, 0.3068, 0.6035, 0.3068, 0.6191, 0.3789, 0.5793, 0.3789, 0.5758, 0.3548, 0.6139, 0.3548, 0.5394, 0.3789, 0.4995, 0.3789, 0.4995, 0.3548, 0.5376, 0.3548, 0.8029, 0.4269, 0.7596, 0.4269, 0.7492, 0.4029, 0.7908, 0.4029, 0.8272, 0.4749, 0.7804, 0.4749, 0.77, 0.4509, 0.8151, 0.4509, 0.7336, 0.4749, 0.6868, 0.475, 0.6798, 0.4509, 0.7249, 0.4509, 0.8515, 0.523, 0.8012, 0.523, 0.7908, 0.499, 0.8394, 0.4989, 0.8758, 0.571, 0.8221, 0.571, 0.8117, 0.547, 0.8637, 0.547, 0.7683, 0.571, 0.7145, 0.5711, 0.7076, 0.547, 0.7596, 0.547, 0.6504, 0.523, 0.6001, 0.523, 0.5966, 0.499, 0.6452, 0.499, 0.6608, 0.5711, 0.607, 0.5711, 0.6036, 0.5471, 0.6556, 0.5471, 0.5533, 0.5711, 0.4995, 0.5711, 0.4995, 0.5471, 0.5515, 0.5471, 0.4561, 0.4269, 0.4128, 0.4269, 0.4163, 0.4029, 0.4579, 0.4029, 0.4527, 0.475, 0.4058, 0.475, 0.4093, 0.4509, 0.4544, 0.4509, 0.359, 0.475, 0.3122, 0.475, 0.3191, 0.4509, 0.3642, 0.4509, 0.4492, 0.523, 0.3989, 0.523, 0.4024, 0.499, 0.4509, 0.499, 0.4457, 0.5711, 0.392, 0.5711, 0.3954, 0.5471, 0.4475, 0.5471, 0.3382, 0.5711, 0.2844, 0.5711, 0.2914, 0.547, 0.3434, 0.5471, 0.248, 0.523, 0.1977, 0.523, 0.2081, 0.4989, 0.2567, 0.499, 0.2306, 0.5711, 0.1769, 0.571, 0.1873, 0.547, 0.2393, 0.547, 0.1231, 0.571, 0.0693, 0.571, 0.0832, 0.5469, 0.1352, 0.547, 0.8758, 0.6191, 0.8221, 0.6191, 0.8325, 0.5951, 0.888, 0.595, 0.8516, 0.6671, 0.8013, 0.6672, 0.8117, 0.6431, 0.8637, 0.6431, 0.751, 0.6672, 0.7007, 0.6672, 0.7076, 0.6432, 0.7597, 0.6431, 0.8273, 0.7152, 0.7805, 0.7152, 0.7909, 0.6912, 0.8395, 0.6912, 0.8031, 0.7633, 0.7597, 0.7633, 0.7701, 0.7393, 0.8152, 0.7392, 0.7163, 0.7633, 0.673, 0.7633, 0.6799, 0.7393, 0.725, 0.7393, 0.64, 0.7153, 0.5932, 0.7153, 0.5966, 0.6913, 0.6452, 0.6912, 0.6296, 0.7634, 0.5863, 0.7634, 0.5897, 0.7393, 0.6348, 0.7393, 0.5429, 0.7634, 0.4995, 0.7634, 0.4995, 0.7393, 0.5446, 0.7393, 0.7788, 0.8114, 0.7389, 0.8114, 0.7493, 0.7873, 0.7909, 0.7873, 0.7546, 0.8595, 0.7181, 0.8595, 0.7285, 0.8354, 0.7667, 0.8354, 0.6817, 0.8595, 0.6453, 0.8595, 0.6522, 0.8355, 0.6904, 0.8354, 0.7303, 0.9075, 0.6973, 0.9076, 0.7077, 0.8835, 0.7424, 0.8835, 0.706, 0.9556, 0.6765, 0.9556, 0.6869, 0.9316, 0.7182, 0.9316, 0.647, 0.9556, 0.6175, 0.9557, 0.6245, 0.9316, 0.6557, 0.9316, 0.5984, 0.9076, 0.5655, 0.9076, 0.5689, 0.8836, 0.6036, 0.8835, 0.5881, 0.9557, 0.5586, 0.9557, 0.562, 0.9316, 0.5932, 0.9316, 0.5291, 0.9557, 0.4996, 0.9557, 0.4996, 0.9317, 0.5308, 0.9317, 0.4596, 0.8115, 0.4197, 0.8115, 0.4162, 0.7874, 0.4579, 0.7874, 0.4631, 0.8596, 0.4267, 0.8596, 0.4232, 0.8355, 0.4614, 0.8355, 0.3902, 0.8596, 0.3538, 0.8596, 0.3468, 0.8355, 0.385, 0.8355, 0.4666, 0.9076, 0.4336, 0.9076, 0.4301, 0.8836, 0.4648, 0.8836, 0.4701, 0.9557, 0.4406, 0.9557, 0.4371, 0.9317, 0.4683, 0.9317, 0.4111, 0.9557, 0.3816, 0.9557, 0.3746, 0.9317, 0.4059, 0.9317, 0.3347, 0.9077, 0.3017, 0.9077, 0.2913, 0.8836, 0.326, 0.8836, 0.3521, 0.9558, 0.3226, 0.9558, 0.3121, 0.9317, 0.3434, 0.9317, 0.2931, 0.9558, 0.2636, 0.9558, 0.2497, 0.9317, 0.2809, 0.9317, 0.3227, 0.2347, 0.2932, 0.2347, 0.3053, 0.2107, 0.3331, 0.2107, 0.3123, 0.2587, 0.2811, 0.2587, 0.2932, 0.2347, 0.3227, 0.2347, 0.2811, 0.2587, 0.2498, 0.2587, 0.2637, 0.2347, 0.2932, 0.2347, 0.1768, 0.6191, 0.1231, 0.6191, 0.1109, 0.595, 0.1664, 0.5951, 0.1872, 0.6432, 0.1352, 0.6431, 0.1231, 0.6191, 0.1768, 0.6191, 0.1352, 0.6431, 0.08313, 0.6431, 0.06927, 0.619, 0.1231, 0.6191, 0.5584, 0.2347, 0.529, 0.2347, 0.5272, 0.2107, 0.555, 0.2107, 0.5619, 0.2587, 0.5307, 0.2587, 0.529, 0.2347, 0.5584, 0.2347, 0.5307, 0.2587, 0.4995, 0.2587, 0.4995, 0.2347, 0.529, 0.2347, 0.5862, 0.4269, 0.5428, 0.4269, 0.5411, 0.4029, 0.5827, 0.4029, 0.5897, 0.4509, 0.5446, 0.4509, 0.5428, 0.4269, 0.5862, 0.4269, 0.5446, 0.4509, 0.4995, 0.4509, 0.4995, 0.4269, 0.5428, 0.4269, 0.2394, 0.4269, 0.196, 0.4268, 0.2082, 0.4028, 0.2498, 0.4028, 0.229, 0.4509, 0.1839, 0.4509, 0.196, 0.4268, 0.2394, 0.4269, 0.1839, 0.4509, 0.1388, 0.4508, 0.1527, 0.4268, 0.196, 0.4268, 0.607, 0.6192, 0.5533, 0.6192, 0.555, 0.5951, 0.6105, 0.5951, 0.6036, 0.6432, 0.5515, 0.6432, 0.5533, 0.6192, 0.607, 0.6192, 0.5515, 0.6432, 0.4995, 0.6432, 0.4995, 0.6192, 0.5533, 0.6192, 0.5793, 0.8114, 0.5394, 0.8115, 0.5412, 0.7874, 0.5828, 0.7874, 0.5759, 0.8355, 0.5377, 0.8355, 0.5394, 0.8115, 0.5793, 0.8114, 0.5377, 0.8355, 0.4995, 0.8355, 0.4995, 0.8115, 0.5394, 0.8115, 0.2601, 0.8115, 0.2202, 0.8115, 0.208, 0.7874, 0.2497, 0.7874, 0.2705, 0.8355, 0.2323, 0.8355, 0.2202, 0.8115, 0.2601, 0.8115, 0.2323, 0.8355, 0.1941, 0.8355, 0.1802, 0.8115, 0.2202, 0.8115, 0.4406, 0.2347, 0.4111, 0.2347, 0.4163, 0.2107, 0.444, 0.2107, 0.4371, 0.2587, 0.4059, 0.2587, 0.4111, 0.2347, 0.4406, 0.2347, 0.4059, 0.2587, 0.3747, 0.2587, 0.3816, 0.2347, 0.4111, 0.2347, 0.4267, 0.3308, 0.3903, 0.3308, 0.3955, 0.3068, 0.4301, 0.3068, 0.4232, 0.3548, 0.3851, 0.3548, 0.3903, 0.3308, 0.4267, 0.3308, 0.3851, 0.3548, 0.3469, 0.3548, 0.3539, 0.3308, 0.3903, 0.3308, 0.281, 0.3308, 0.2446, 0.3308, 0.2568, 0.3067, 0.2914, 0.3068, 0.2706, 0.3548, 0.2325, 0.3548, 0.2446, 0.3308, 0.281, 0.3308, 0.2325, 0.3548, 0.1943, 0.3548, 0.2082, 0.3307, 0.2446, 0.3308, 0.392, 0.6192, 0.3382, 0.6192, 0.333, 0.5951, 0.3885, 0.5951, 0.3954, 0.6432, 0.3434, 0.6432, 0.3382, 0.6192, 0.392, 0.6192, 0.3434, 0.6432, 0.2913, 0.6432, 0.2844, 0.6192, 0.3382, 0.6192, 0.4058, 0.7153, 0.359, 0.7153, 0.3538, 0.6913, 0.4024, 0.6913, 0.4093, 0.7394, 0.3642, 0.7394, 0.359, 0.7153, 0.4058, 0.7153, 0.3642, 0.7394, 0.3191, 0.7394, 0.3121, 0.7153, 0.359, 0.7153, 0.2184, 0.7153, 0.1716, 0.7153, 0.1595, 0.6912, 0.208, 0.6912, 0.2289, 0.7393, 0.1837, 0.7393, 0.1716, 0.7153, 0.2184, 0.7153, 0.1837, 0.7393, 0.1386, 0.7393, 0.1247, 0.7153, 0.1716, 0.7153, 0.6763, 0.2347, 0.6469, 0.2347, 0.6382, 0.2107, 0.6659, 0.2107, 0.6867, 0.2587, 0.6555, 0.2587, 0.6469, 0.2347, 0.6763, 0.2347, 0.6555, 0.2587, 0.6243, 0.2587, 0.6174, 0.2347, 0.6469, 0.2347, 0.718, 0.3308, 0.6816, 0.3308, 0.6729, 0.3068, 0.7076, 0.3068, 0.7284, 0.3548, 0.6902, 0.3548, 0.6816, 0.3308, 0.718, 0.3308, 0.6902, 0.3548, 0.6521, 0.3548, 0.6451, 0.3308, 0.6816, 0.3308, 0.5723, 0.3308, 0.5359, 0.3308, 0.5342, 0.3068, 0.5689, 0.3068, 0.5758, 0.3548, 0.5376, 0.3548, 0.5359, 0.3308, 0.5723, 0.3308, 0.5376, 0.3548, 0.4995, 0.3548, 0.4995, 0.3308, 0.5359, 0.3308, 0.7596, 0.4269, 0.7162, 0.4269, 0.7076, 0.4029, 0.7492, 0.4029, 0.77, 0.4509, 0.7249, 0.4509, 0.7162, 0.4269, 0.7596, 0.4269, 0.7249, 0.4509, 0.6798, 0.4509, 0.6729, 0.4269, 0.7162, 0.4269, 0.8012, 0.523, 0.751, 0.523, 0.7423, 0.499, 0.7908, 0.499, 0.8117, 0.547, 0.7596, 0.547, 0.751, 0.523, 0.8012, 0.523, 0.7596, 0.547, 0.7076, 0.547, 0.7007, 0.523, 0.751, 0.523, 0.6001, 0.523, 0.5498, 0.523, 0.5481, 0.499, 0.5966, 0.499, 0.6036, 0.5471, 0.5515, 0.5471, 0.5498, 0.523, 0.6001, 0.523, 0.5515, 0.5471, 0.4995, 0.5471, 0.4995, 0.523, 0.5498, 0.523, 0.4128, 0.4269, 0.3694, 0.4269, 0.3746, 0.4029, 0.4163, 0.4029, 0.4093, 0.4509, 0.3642, 0.4509, 0.3694, 0.4269, 0.4128, 0.4269, 0.3642, 0.4509, 0.3191, 0.4509, 0.3261, 0.4269, 0.3694, 0.4269, 0.3989, 0.523, 0.3486, 0.523, 0.3538, 0.499, 0.4024, 0.499, 0.3954, 0.5471, 0.3434, 0.5471, 0.3486, 0.523, 0.3989, 0.523, 0.3434, 0.5471, 0.2914, 0.547, 0.2983, 0.523, 0.3486, 0.523, 0.1977, 0.523, 0.1474, 0.5229, 0.1596, 0.4989, 0.2081, 0.4989, 0.1873, 0.547, 0.1352, 0.547, 0.1474, 0.5229, 0.1977, 0.523, 0.1352, 0.547, 0.0832, 0.5469, 0.0971, 0.5229, 0.1474, 0.5229, 0.8221, 0.6191, 0.7683, 0.6191, 0.777, 0.5951, 0.8325, 0.5951, 0.8117, 0.6431, 0.7597, 0.6431, 0.7683, 0.6191, 0.8221, 0.6191, 0.7597, 0.6431, 0.7076, 0.6432, 0.7146, 0.6191, 0.7683, 0.6191, 0.7805, 0.7152, 0.7337, 0.7152, 0.7423, 0.6912, 0.7909, 0.6912, 0.7701, 0.7393, 0.725, 0.7393, 0.7337, 0.7152, 0.7805, 0.7152, 0.725, 0.7393, 0.6799, 0.7393, 0.6868, 0.7153, 0.7337, 0.7152, 0.5932, 0.7153, 0.5463, 0.7153, 0.5481, 0.6913, 0.5966, 0.6913, 0.5897, 0.7393, 0.5446, 0.7393, 0.5463, 0.7153, 0.5932, 0.7153, 0.5446, 0.7393, 0.4995, 0.7393, 0.4995, 0.7153, 0.5463, 0.7153, 0.7389, 0.8114, 0.699, 0.8114, 0.7077, 0.7874, 0.7493, 0.7873, 0.7285, 0.8354, 0.6904, 0.8354, 0.699, 0.8114, 0.7389, 0.8114, 0.6904, 0.8354, 0.6522, 0.8355, 0.6591, 0.8114, 0.699, 0.8114, 0.6973, 0.9076, 0.6644, 0.9076, 0.673, 0.8835, 0.7077, 0.8835, 0.6869, 0.9316, 0.6557, 0.9316, 0.6644, 0.9076, 0.6973, 0.9076, 0.6557, 0.9316, 0.6245, 0.9316, 0.6314, 0.9076, 0.6644, 0.9076, 0.5655, 0.9076, 0.5325, 0.9076, 0.5342, 0.8836, 0.5689, 0.8836, 0.562, 0.9316, 0.5308, 0.9317, 0.5325, 0.9076, 0.5655, 0.9076, 0.5308, 0.9317, 0.4996, 0.9317, 0.4995, 0.9076, 0.5325, 0.9076, 0.4197, 0.8115, 0.3798, 0.8115, 0.3746, 0.7874, 0.4162, 0.7874, 0.4232, 0.8355, 0.385, 0.8355, 0.3798, 0.8115, 0.4197, 0.8115, 0.385, 0.8355, 0.3468, 0.8355, 0.3399, 0.8115, 0.3798, 0.8115, 0.4336, 0.9076, 0.4006, 0.9077, 0.3954, 0.8836, 0.4301, 0.8836, 0.4371, 0.9317, 0.4059, 0.9317, 0.4006, 0.9077, 0.4336, 0.9076, 0.4059, 0.9317, 0.3746, 0.9317, 0.3677, 0.9077, 0.4006, 0.9077, 0.3017, 0.9077, 0.2688, 0.9077, 0.2566, 0.8836, 0.2913, 0.8836, 0.3121, 0.9317, 0.2809, 0.9317, 0.2688, 0.9077, 0.3017, 0.9077, 0.2809, 0.9317, 0.2497, 0.9317, 0.2358, 0.9077, 0.2688, 0.9077, 0.3816, 0.2347, 0.3521, 0.2347, 0.3608, 0.2107, 0.3886, 0.2107, 0.3747, 0.2587, 0.3435, 0.2587, 0.3521, 0.2347, 0.3816, 0.2347, 0.3435, 0.2587, 0.3123, 0.2587, 0.3227, 0.2347, 0.3521, 0.2347, 0.3677, 0.2827, 0.3348, 0.2827, 0.3435, 0.2587, 0.3747, 0.2587, 0.3608, 0.3068, 0.3261, 0.3068, 0.3348, 0.2827, 0.3677, 0.2827, 0.3261, 0.3068, 0.2914, 0.3068, 0.3018, 0.2827, 0.3348, 0.2827, 0.3018, 0.2827, 0.2689, 0.2827, 0.2811, 0.2587, 0.3123, 0.2587, 0.2914, 0.3068, 0.2568, 0.3067, 0.2689, 0.2827, 0.3018, 0.2827, 0.2568, 0.3067, 0.2221, 0.3067, 0.236, 0.2827, 0.2689, 0.2827, 0.2844, 0.6192, 0.2306, 0.6191, 0.222, 0.5951, 0.2775, 0.5951, 0.2913, 0.6432, 0.2393, 0.6432, 0.2306, 0.6191, 0.2844, 0.6192, 0.2393, 0.6432, 0.1872, 0.6432, 0.1768, 0.6191, 0.2306, 0.6191, 0.2983, 0.6672, 0.248, 0.6672, 0.2393, 0.6432, 0.2913, 0.6432, 0.3052, 0.6913, 0.2566, 0.6913, 0.248, 0.6672, 0.2983, 0.6672, 0.2566, 0.6913, 0.208, 0.6912, 0.1976, 0.6672, 0.248, 0.6672, 0.1976, 0.6672, 0.1473, 0.6672, 0.1352, 0.6431, 0.1872, 0.6432, 0.208, 0.6912, 0.1595, 0.6912, 0.1473, 0.6672, 0.1976, 0.6672, 0.1595, 0.6912, 0.1109, 0.6912, 0.097, 0.6672, 0.1473, 0.6672, 0.6174, 0.2347, 0.5879, 0.2347, 0.5827, 0.2107, 0.6105, 0.2107, 0.6243, 0.2587, 0.5931, 0.2587, 0.5879, 0.2347, 0.6174, 0.2347, 0.5931, 0.2587, 0.5619, 0.2587, 0.5584, 0.2347, 0.5879, 0.2347, 0.6313, 0.2828, 0.5983, 0.2828, 0.5931, 0.2587, 0.6243, 0.2587, 0.6382, 0.3068, 0.6035, 0.3068, 0.5983, 0.2828, 0.6313, 0.2828, 0.6035, 0.3068, 0.5689, 0.3068, 0.5654, 0.2828, 0.5983, 0.2828, 0.5654, 0.2828, 0.5324, 0.2828, 0.5307, 0.2587, 0.5619, 0.2587, 0.5689, 0.3068, 0.5342, 0.3068, 0.5324, 0.2828, 0.5654, 0.2828, 0.5342, 0.3068, 0.4995, 0.3068, 0.4995, 0.2828, 0.5324, 0.2828, 0.6729, 0.4269, 0.6295, 0.4269, 0.6243, 0.4029, 0.666, 0.4029, 0.6798, 0.4509, 0.6348, 0.4509, 0.6295, 0.4269, 0.6729, 0.4269, 0.6348, 0.4509, 0.5897, 0.4509, 0.5862, 0.4269, 0.6295, 0.4269, 0.6868, 0.475, 0.64, 0.475, 0.6348, 0.4509, 0.6798, 0.4509, 0.6937, 0.499, 0.6452, 0.499, 0.64, 0.475, 0.6868, 0.475, 0.6452, 0.499, 0.5966, 0.499, 0.5931, 0.475, 0.64, 0.475, 0.5931, 0.475, 0.5463, 0.475, 0.5446, 0.4509, 0.5897, 0.4509, 0.5966, 0.499, 0.5481, 0.499, 0.5463, 0.475, 0.5931, 0.475, 0.5481, 0.499, 0.4995, 0.499, 0.4995, 0.475, 0.5463, 0.475, 0.3261, 0.4269, 0.2827, 0.4269, 0.2914, 0.4029, 0.333, 0.4029, 0.3191, 0.4509, 0.274, 0.4509, 0.2827, 0.4269, 0.3261, 0.4269, 0.274, 0.4509, 0.229, 0.4509, 0.2394, 0.4269, 0.2827, 0.4269, 0.3122, 0.475, 0.2654, 0.4749, 0.274, 0.4509, 0.3191, 0.4509, 0.3053, 0.499, 0.2567, 0.499, 0.2654, 0.4749, 0.3122, 0.475, 0.2567, 0.499, 0.2081, 0.4989, 0.2185, 0.4749, 0.2654, 0.4749, 0.2185, 0.4749, 0.1717, 0.4749, 0.1839, 0.4509, 0.229, 0.4509, 0.2081, 0.4989, 0.1596, 0.4989, 0.1717, 0.4749, 0.2185, 0.4749, 0.1596, 0.4989, 0.111, 0.4989, 0.1249, 0.4749, 0.1717, 0.4749, 0.7146, 0.6191, 0.6608, 0.6191, 0.666, 0.5951, 0.7215, 0.5951, 0.7076, 0.6432, 0.6556, 0.6432, 0.6608, 0.6191, 0.7146, 0.6191, 0.6556, 0.6432, 0.6036, 0.6432, 0.607, 0.6192, 0.6608, 0.6191, 0.7007, 0.6672, 0.6504, 0.6672, 0.6556, 0.6432, 0.7076, 0.6432, 0.6938, 0.6912, 0.6452, 0.6912, 0.6504, 0.6672, 0.7007, 0.6672, 0.6452, 0.6912, 0.5966, 0.6913, 0.6001, 0.6672, 0.6504, 0.6672, 0.6001, 0.6672, 0.5498, 0.6672, 0.5515, 0.6432, 0.6036, 0.6432, 0.5966, 0.6913, 0.5481, 0.6913, 0.5498, 0.6672, 0.6001, 0.6672, 0.5481, 0.6913, 0.4995, 0.6913, 0.4995, 0.6672, 0.5498, 0.6672, 0.6591, 0.8114, 0.6192, 0.8114, 0.6244, 0.7874, 0.6661, 0.7874, 0.6522, 0.8355, 0.614, 0.8355, 0.6192, 0.8114, 0.6591, 0.8114, 0.614, 0.8355, 0.5759, 0.8355, 0.5793, 0.8114, 0.6192, 0.8114, 0.6453, 0.8595, 0.6088, 0.8595, 0.614, 0.8355, 0.6522, 0.8355, 0.6383, 0.8835, 0.6036, 0.8835, 0.6088, 0.8595, 0.6453, 0.8595, 0.6036, 0.8835, 0.5689, 0.8836, 0.5724, 0.8595, 0.6088, 0.8595, 0.5724, 0.8595, 0.536, 0.8595, 0.5377, 0.8355, 0.5759, 0.8355, 0.5689, 0.8836, 0.5342, 0.8836, 0.536, 0.8595, 0.5724, 0.8595, 0.5342, 0.8836, 0.4995, 0.8836, 0.4995, 0.8595, 0.536, 0.8595, 0.3399, 0.8115, 0.3, 0.8115, 0.2913, 0.7874, 0.333, 0.7874, 0.3468, 0.8355, 0.3087, 0.8355, 0.3, 0.8115, 0.3399, 0.8115, 0.3087, 0.8355, 0.2705, 0.8355, 0.2601, 0.8115, 0.3, 0.8115, 0.3538, 0.8596, 0.3173, 0.8596, 0.3087, 0.8355, 0.3468, 0.8355, 0.3607, 0.8836, 0.326, 0.8836, 0.3173, 0.8596, 0.3538, 0.8596, 0.326, 0.8836, 0.2913, 0.8836, 0.2809, 0.8596, 0.3173, 0.8596, 0.2809, 0.8596, 0.2445, 0.8596, 0.2323, 0.8355, 0.2705, 0.8355, 0.2913, 0.8836, 0.2566, 0.8836, 0.2445, 0.8596, 0.2809, 0.8596, 0.2566, 0.8836, 0.2219, 0.8836, 0.208, 0.8596, 0.2445, 0.8596, 0.4995, 0.2347, 0.47, 0.2347, 0.4718, 0.2107, 0.4995, 0.2107, 0.4995, 0.2587, 0.4683, 0.2587, 0.47, 0.2347, 0.4995, 0.2347, 0.4683, 0.2587, 0.4371, 0.2587, 0.4406, 0.2347, 0.47, 0.2347, 0.4995, 0.2828, 0.4666, 0.2828, 0.4683, 0.2587, 0.4995, 0.2587, 0.4995, 0.3068, 0.4648, 0.3068, 0.4666, 0.2828, 0.4995, 0.2828, 0.4648, 0.3068, 0.4301, 0.3068, 0.4336, 0.2828, 0.4666, 0.2828, 0.4336, 0.2828, 0.4007, 0.2828, 0.4059, 0.2587, 0.4371, 0.2587, 0.4301, 0.3068, 0.3955, 0.3068, 0.4007, 0.2828, 0.4336, 0.2828, 0.3955, 0.3068, 0.3608, 0.3068, 0.3677, 0.2827, 0.4007, 0.2828, 0.4995, 0.3308, 0.4631, 0.3308, 0.4648, 0.3068, 0.4995, 0.3068, 0.4995, 0.3548, 0.4614, 0.3548, 0.4631, 0.3308, 0.4995, 0.3308, 0.4614, 0.3548, 0.4232, 0.3548, 0.4267, 0.3308, 0.4631, 0.3308, 0.4995, 0.3789, 0.4596, 0.3789, 0.4614, 0.3548, 0.4995, 0.3548, 0.4995, 0.4029, 0.4579, 0.4029, 0.4596, 0.3789, 0.4995, 0.3789, 0.4579, 0.4029, 0.4163, 0.4029, 0.4197, 0.3789, 0.4596, 0.3789, 0.4197, 0.3789, 0.3799, 0.3789, 0.3851, 0.3548, 0.4232, 0.3548, 0.4163, 0.4029, 0.3746, 0.4029, 0.3799, 0.3789, 0.4197, 0.3789, 0.3746, 0.4029, 0.333, 0.4029, 0.34, 0.3788, 0.3799, 0.3789, 0.3539, 0.3308, 0.3174, 0.3308, 0.3261, 0.3068, 0.3608, 0.3068, 0.3469, 0.3548, 0.3088, 0.3548, 0.3174, 0.3308, 0.3539, 0.3308, 0.3088, 0.3548, 0.2706, 0.3548, 0.281, 0.3308, 0.3174, 0.3308, 0.34, 0.3788, 0.3001, 0.3788, 0.3088, 0.3548, 0.3469, 0.3548, 0.333, 0.4029, 0.2914, 0.4029, 0.3001, 0.3788, 0.34, 0.3788, 0.2914, 0.4029, 0.2498, 0.4028, 0.2602, 0.3788, 0.3001, 0.3788, 0.2602, 0.3788, 0.2203, 0.3788, 0.2325, 0.3548, 0.2706, 0.3548, 0.2498, 0.4028, 0.2082, 0.4028, 0.2203, 0.3788, 0.2602, 0.3788, 0.2082, 0.4028, 0.1666, 0.4028, 0.1804, 0.3788, 0.2203, 0.3788, 0.4995, 0.6192, 0.4457, 0.6192, 0.444, 0.5951, 0.4995, 0.5951, 0.4995, 0.6432, 0.4475, 0.6432, 0.4457, 0.6192, 0.4995, 0.6192, 0.4475, 0.6432, 0.3954, 0.6432, 0.392, 0.6192, 0.4457, 0.6192, 0.4995, 0.6672, 0.4492, 0.6672, 0.4475, 0.6432, 0.4995, 0.6432, 0.4995, 0.6913, 0.4509, 0.6913, 0.4492, 0.6672, 0.4995, 0.6672, 0.4509, 0.6913, 0.4024, 0.6913, 0.3989, 0.6672, 0.4492, 0.6672, 0.3989, 0.6672, 0.3486, 0.6672, 0.3434, 0.6432, 0.3954, 0.6432, 0.4024, 0.6913, 0.3538, 0.6913, 0.3486, 0.6672, 0.3989, 0.6672, 0.3538, 0.6913, 0.3052, 0.6913, 0.2983, 0.6672, 0.3486, 0.6672, 0.4995, 0.7153, 0.4527, 0.7153, 0.4509, 0.6913, 0.4995, 0.6913, 0.4995, 0.7393, 0.4544, 0.7394, 0.4527, 0.7153, 0.4995, 0.7153, 0.4544, 0.7394, 0.4093, 0.7394, 0.4058, 0.7153, 0.4527, 0.7153, 0.4995, 0.7634, 0.4561, 0.7634, 0.4544, 0.7394, 0.4995, 0.7393, 0.4995, 0.7874, 0.4579, 0.7874, 0.4561, 0.7634, 0.4995, 0.7634, 0.4579, 0.7874, 0.4162, 0.7874, 0.4128, 0.7634, 0.4561, 0.7634, 0.4128, 0.7634, 0.3694, 0.7634, 0.3642, 0.7394, 0.4093, 0.7394, 0.4162, 0.7874, 0.3746, 0.7874, 0.3694, 0.7634, 0.4128, 0.7634, 0.3746, 0.7874, 0.333, 0.7874, 0.326, 0.7634, 0.3694, 0.7634, 0.3121, 0.7153, 0.2653, 0.7153, 0.2566, 0.6913, 0.3052, 0.6913, 0.3191, 0.7394, 0.274, 0.7393, 0.2653, 0.7153, 0.3121, 0.7153, 0.274, 0.7393, 0.2289, 0.7393, 0.2184, 0.7153, 0.2653, 0.7153, 0.326, 0.7634, 0.2826, 0.7634, 0.274, 0.7393, 0.3191, 0.7394, 0.333, 0.7874, 0.2913, 0.7874, 0.2826, 0.7634, 0.326, 0.7634, 0.2913, 0.7874, 0.2497, 0.7874, 0.2393, 0.7634, 0.2826, 0.7634, 0.2393, 0.7634, 0.1959, 0.7634, 0.1837, 0.7393, 0.2289, 0.7393, 0.2497, 0.7874, 0.208, 0.7874, 0.1959, 0.7634, 0.2393, 0.7634, 0.208, 0.7874, 0.1664, 0.7874, 0.1525, 0.7634, 0.1959, 0.7634, 0.7353, 0.2347, 0.7058, 0.2347, 0.6937, 0.2107, 0.7214, 0.2107, 0.7492, 0.2587, 0.718, 0.2587, 0.7058, 0.2347, 0.7353, 0.2347, 0.718, 0.2587, 0.6867, 0.2587, 0.6763, 0.2347, 0.7058, 0.2347, 0.763, 0.2827, 0.7301, 0.2828, 0.718, 0.2587, 0.7492, 0.2587, 0.7769, 0.3068, 0.7422, 0.3068, 0.7301, 0.2828, 0.763, 0.2827, 0.7422, 0.3068, 0.7076, 0.3068, 0.6971, 0.2828, 0.7301, 0.2828, 0.6971, 0.2828, 0.6642, 0.2828, 0.6555, 0.2587, 0.6867, 0.2587, 0.7076, 0.3068, 0.6729, 0.3068, 0.6642, 0.2828, 0.6971, 0.2828, 0.6729, 0.3068, 0.6382, 0.3068, 0.6313, 0.2828, 0.6642, 0.2828, 0.7908, 0.3308, 0.7544, 0.3308, 0.7422, 0.3068, 0.7769, 0.3068, 0.8047, 0.3548, 0.7665, 0.3548, 0.7544, 0.3308, 0.7908, 0.3308, 0.7665, 0.3548, 0.7284, 0.3548, 0.718, 0.3308, 0.7544, 0.3308, 0.8185, 0.3788, 0.7787, 0.3788, 0.7665, 0.3548, 0.8047, 0.3548, 0.8324, 0.4028, 0.7908, 0.4029, 0.7787, 0.3788, 0.8185, 0.3788, 0.7908, 0.4029, 0.7492, 0.4029, 0.7388, 0.3788, 0.7787, 0.3788, 0.7388, 0.3788, 0.6989, 0.3789, 0.6902, 0.3548, 0.7284, 0.3548, 0.7492, 0.4029, 0.7076, 0.4029, 0.6989, 0.3789, 0.7388, 0.3788, 0.7076, 0.4029, 0.666, 0.4029, 0.659, 0.3789, 0.6989, 0.3789, 0.6451, 0.3308, 0.6087, 0.3308, 0.6035, 0.3068, 0.6382, 0.3068, 0.6521, 0.3548, 0.6139, 0.3548, 0.6087, 0.3308, 0.6451, 0.3308, 0.6139, 0.3548, 0.5758, 0.3548, 0.5723, 0.3308, 0.6087, 0.3308, 0.659, 0.3789, 0.6191, 0.3789, 0.6139, 0.3548, 0.6521, 0.3548, 0.666, 0.4029, 0.6243, 0.4029, 0.6191, 0.3789, 0.659, 0.3789, 0.6243, 0.4029, 0.5827, 0.4029, 0.5793, 0.3789, 0.6191, 0.3789, 0.5793, 0.3789, 0.5394, 0.3789, 0.5376, 0.3548, 0.5758, 0.3548, 0.5827, 0.4029, 0.5411, 0.4029, 0.5394, 0.3789, 0.5793, 0.3789, 0.5411, 0.4029, 0.4995, 0.4029, 0.4995, 0.3789, 0.5394, 0.3789, 0.8463, 0.4269, 0.8029, 0.4269, 0.7908, 0.4029, 0.8324, 0.4028, 0.8602, 0.4509, 0.8151, 0.4509, 0.8029, 0.4269, 0.8463, 0.4269, 0.8151, 0.4509, 0.77, 0.4509, 0.7596, 0.4269, 0.8029, 0.4269, 0.874, 0.4749, 0.8272, 0.4749, 0.8151, 0.4509, 0.8602, 0.4509, 0.8879, 0.4989, 0.8394, 0.4989, 0.8272, 0.4749, 0.874, 0.4749, 0.8394, 0.4989, 0.7908, 0.499, 0.7804, 0.4749, 0.8272, 0.4749, 0.7804, 0.4749, 0.7336, 0.4749, 0.7249, 0.4509, 0.77, 0.4509, 0.7908, 0.499, 0.7423, 0.499, 0.7336, 0.4749, 0.7804, 0.4749, 0.7423, 0.499, 0.6937, 0.499, 0.6868, 0.475, 0.7336, 0.4749, 0.9018, 0.5229, 0.8515, 0.523, 0.8394, 0.4989, 0.8879, 0.4989, 0.9157, 0.547, 0.8637, 0.547, 0.8515, 0.523, 0.9018, 0.5229, 0.8637, 0.547, 0.8117, 0.547, 0.8012, 0.523, 0.8515, 0.523, 0.9296, 0.571, 0.8758, 0.571, 0.8637, 0.547, 0.9157, 0.547, 0.9435, 0.595, 0.888, 0.595, 0.8758, 0.571, 0.9296, 0.571, 0.888, 0.595, 0.8325, 0.5951, 0.8221, 0.571, 0.8758, 0.571, 0.8221, 0.571, 0.7683, 0.571, 0.7596, 0.547, 0.8117, 0.547, 0.8325, 0.5951, 0.777, 0.5951, 0.7683, 0.571, 0.8221, 0.571, 0.777, 0.5951, 0.7215, 0.5951, 0.7145, 0.5711, 0.7683, 0.571, 0.7007, 0.523, 0.6504, 0.523, 0.6452, 0.499, 0.6937, 0.499, 0.7076, 0.547, 0.6556, 0.5471, 0.6504, 0.523, 0.7007, 0.523, 0.6556, 0.5471, 0.6036, 0.5471, 0.6001, 0.523, 0.6504, 0.523, 0.7145, 0.5711, 0.6608, 0.5711, 0.6556, 0.5471, 0.7076, 0.547, 0.7215, 0.5951, 0.666, 0.5951, 0.6608, 0.5711, 0.7145, 0.5711, 0.666, 0.5951, 0.6105, 0.5951, 0.607, 0.5711, 0.6608, 0.5711, 0.607, 0.5711, 0.5533, 0.5711, 0.5515, 0.5471, 0.6036, 0.5471, 0.6105, 0.5951, 0.555, 0.5951, 0.5533, 0.5711, 0.607, 0.5711, 0.555, 0.5951, 0.4995, 0.5951, 0.4995, 0.5711, 0.5533, 0.5711, 0.4995, 0.4269, 0.4561, 0.4269, 0.4579, 0.4029, 0.4995, 0.4029, 0.4995, 0.4509, 0.4544, 0.4509, 0.4561, 0.4269, 0.4995, 0.4269, 0.4544, 0.4509, 0.4093, 0.4509, 0.4128, 0.4269, 0.4561, 0.4269, 0.4995, 0.475, 0.4527, 0.475, 0.4544, 0.4509, 0.4995, 0.4509, 0.4995, 0.499, 0.4509, 0.499, 0.4527, 0.475, 0.4995, 0.475, 0.4509, 0.499, 0.4024, 0.499, 0.4058, 0.475, 0.4527, 0.475, 0.4058, 0.475, 0.359, 0.475, 0.3642, 0.4509, 0.4093, 0.4509, 0.4024, 0.499, 0.3538, 0.499, 0.359, 0.475, 0.4058, 0.475, 0.3538, 0.499, 0.3053, 0.499, 0.3122, 0.475, 0.359, 0.475, 0.4995, 0.523, 0.4492, 0.523, 0.4509, 0.499, 0.4995, 0.499, 0.4995, 0.5471, 0.4475, 0.5471, 0.4492, 0.523, 0.4995, 0.523, 0.4475, 0.5471, 0.3954, 0.5471, 0.3989, 0.523, 0.4492, 0.523, 0.4995, 0.5711, 0.4457, 0.5711, 0.4475, 0.5471, 0.4995, 0.5471, 0.4995, 0.5951, 0.444, 0.5951, 0.4457, 0.5711, 0.4995, 0.5711, 0.444, 0.5951, 0.3885, 0.5951, 0.392, 0.5711, 0.4457, 0.5711, 0.392, 0.5711, 0.3382, 0.5711, 0.3434, 0.5471, 0.3954, 0.5471, 0.3885, 0.5951, 0.333, 0.5951, 0.3382, 0.5711, 0.392, 0.5711, 0.333, 0.5951, 0.2775, 0.5951, 0.2844, 0.5711, 0.3382, 0.5711, 0.2983, 0.523, 0.248, 0.523, 0.2567, 0.499, 0.3053, 0.499, 0.2914, 0.547, 0.2393, 0.547, 0.248, 0.523, 0.2983, 0.523, 0.2393, 0.547, 0.1873, 0.547, 0.1977, 0.523, 0.248, 0.523, 0.2844, 0.5711, 0.2306, 0.5711, 0.2393, 0.547, 0.2914, 0.547, 0.2775, 0.5951, 0.222, 0.5951, 0.2306, 0.5711, 0.2844, 0.5711, 0.222, 0.5951, 0.1664, 0.5951, 0.1769, 0.571, 0.2306, 0.5711, 0.1769, 0.571, 0.1231, 0.571, 0.1352, 0.547, 0.1873, 0.547, 0.1664, 0.5951, 0.1109, 0.595, 0.1231, 0.571, 0.1769, 0.571, 0.1109, 0.595, 0.0554, 0.595, 0.0693, 0.571, 0.1231, 0.571, 0.9296, 0.619, 0.8758, 0.6191, 0.888, 0.595, 0.9435, 0.595, 0.9157, 0.6431, 0.8637, 0.6431, 0.8758, 0.6191, 0.9296, 0.619, 0.8637, 0.6431, 0.8117, 0.6431, 0.8221, 0.6191, 0.8758, 0.6191, 0.9019, 0.6671, 0.8516, 0.6671, 0.8637, 0.6431, 0.9157, 0.6431, 0.888, 0.6911, 0.8395, 0.6912, 0.8516, 0.6671, 0.9019, 0.6671, 0.8395, 0.6912, 0.7909, 0.6912, 0.8013, 0.6672, 0.8516, 0.6671, 0.8013, 0.6672, 0.751, 0.6672, 0.7597, 0.6431, 0.8117, 0.6431, 0.7909, 0.6912, 0.7423, 0.6912, 0.751, 0.6672, 0.8013, 0.6672, 0.7423, 0.6912, 0.6938, 0.6912, 0.7007, 0.6672, 0.751, 0.6672, 0.8742, 0.7152, 0.8273, 0.7152, 0.8395, 0.6912, 0.888, 0.6911, 0.8603, 0.7392, 0.8152, 0.7392, 0.8273, 0.7152, 0.8742, 0.7152, 0.8152, 0.7392, 0.7701, 0.7393, 0.7805, 0.7152, 0.8273, 0.7152, 0.8464, 0.7633, 0.8031, 0.7633, 0.8152, 0.7392, 0.8603, 0.7392, 0.8326, 0.7873, 0.7909, 0.7873, 0.8031, 0.7633, 0.8464, 0.7633, 0.7909, 0.7873, 0.7493, 0.7873, 0.7597, 0.7633, 0.8031, 0.7633, 0.7597, 0.7633, 0.7163, 0.7633, 0.725, 0.7393, 0.7701, 0.7393, 0.7493, 0.7873, 0.7077, 0.7874, 0.7163, 0.7633, 0.7597, 0.7633, 0.7077, 0.7874, 0.6661, 0.7874, 0.673, 0.7633, 0.7163, 0.7633, 0.6868, 0.7153, 0.64, 0.7153, 0.6452, 0.6912, 0.6938, 0.6912, 0.6799, 0.7393, 0.6348, 0.7393, 0.64, 0.7153, 0.6868, 0.7153, 0.6348, 0.7393, 0.5897, 0.7393, 0.5932, 0.7153, 0.64, 0.7153, 0.673, 0.7633, 0.6296, 0.7634, 0.6348, 0.7393, 0.6799, 0.7393, 0.6661, 0.7874, 0.6244, 0.7874, 0.6296, 0.7634, 0.673, 0.7633, 0.6244, 0.7874, 0.5828, 0.7874, 0.5863, 0.7634, 0.6296, 0.7634, 0.5863, 0.7634, 0.5429, 0.7634, 0.5446, 0.7393, 0.5897, 0.7393, 0.5828, 0.7874, 0.5412, 0.7874, 0.5429, 0.7634, 0.5863, 0.7634, 0.5412, 0.7874, 0.4995, 0.7874, 0.4995, 0.7634, 0.5429, 0.7634, 0.8187, 0.8114, 0.7788, 0.8114, 0.7909, 0.7873, 0.8326, 0.7873, 0.8048, 0.8354, 0.7667, 0.8354, 0.7788, 0.8114, 0.8187, 0.8114, 0.7667, 0.8354, 0.7285, 0.8354, 0.7389, 0.8114, 0.7788, 0.8114, 0.791, 0.8594, 0.7546, 0.8595, 0.7667, 0.8354, 0.8048, 0.8354, 0.7771, 0.8835, 0.7424, 0.8835, 0.7546, 0.8595, 0.791, 0.8594, 0.7424, 0.8835, 0.7077, 0.8835, 0.7181, 0.8595, 0.7546, 0.8595, 0.7181, 0.8595, 0.6817, 0.8595, 0.6904, 0.8354, 0.7285, 0.8354, 0.7077, 0.8835, 0.673, 0.8835, 0.6817, 0.8595, 0.7181, 0.8595, 0.673, 0.8835, 0.6383, 0.8835, 0.6453, 0.8595, 0.6817, 0.8595, 0.7632, 0.9075, 0.7303, 0.9075, 0.7424, 0.8835, 0.7771, 0.8835, 0.7494, 0.9316, 0.7182, 0.9316, 0.7303, 0.9075, 0.7632, 0.9075, 0.7182, 0.9316, 0.6869, 0.9316, 0.6973, 0.9076, 0.7303, 0.9075, 0.7355, 0.9556, 0.706, 0.9556, 0.7182, 0.9316, 0.7494, 0.9316, 0.7216, 0.9797, 0.6939, 0.9797, 0.706, 0.9556, 0.7355, 0.9556, 0.6939, 0.9797, 0.6661, 0.9797, 0.6765, 0.9556, 0.706, 0.9556, 0.6765, 0.9556, 0.647, 0.9556, 0.6557, 0.9316, 0.6869, 0.9316, 0.6661, 0.9797, 0.6384, 0.9797, 0.647, 0.9556, 0.6765, 0.9556, 0.6384, 0.9797, 0.6106, 0.9797, 0.6175, 0.9557, 0.647, 0.9556, 0.6314, 0.9076, 0.5984, 0.9076, 0.6036, 0.8835, 0.6383, 0.8835, 0.6245, 0.9316, 0.5932, 0.9316, 0.5984, 0.9076, 0.6314, 0.9076, 0.5932, 0.9316, 0.562, 0.9316, 0.5655, 0.9076, 0.5984, 0.9076, 0.6175, 0.9557, 0.5881, 0.9557, 0.5932, 0.9316, 0.6245, 0.9316, 0.6106, 0.9797, 0.5829, 0.9797, 0.5881, 0.9557, 0.6175, 0.9557, 0.5829, 0.9797, 0.5551, 0.9797, 0.5586, 0.9557, 0.5881, 0.9557, 0.5586, 0.9557, 0.5291, 0.9557, 0.5308, 0.9317, 0.562, 0.9316, 0.5551, 0.9797, 0.5273, 0.9797, 0.5291, 0.9557, 0.5586, 0.9557, 0.5273, 0.9797, 0.4996, 0.9798, 0.4996, 0.9557, 0.5291, 0.9557, 0.4995, 0.8115, 0.4596, 0.8115, 0.4579, 0.7874, 0.4995, 0.7874, 0.4995, 0.8355, 0.4614, 0.8355, 0.4596, 0.8115, 0.4995, 0.8115, 0.4614, 0.8355, 0.4232, 0.8355, 0.4197, 0.8115, 0.4596, 0.8115, 0.4995, 0.8595, 0.4631, 0.8596, 0.4614, 0.8355, 0.4995, 0.8355, 0.4995, 0.8836, 0.4648, 0.8836, 0.4631, 0.8596, 0.4995, 0.8595, 0.4648, 0.8836, 0.4301, 0.8836, 0.4267, 0.8596, 0.4631, 0.8596, 0.4267, 0.8596, 0.3902, 0.8596, 0.385, 0.8355, 0.4232, 0.8355, 0.4301, 0.8836, 0.3954, 0.8836, 0.3902, 0.8596, 0.4267, 0.8596, 0.3954, 0.8836, 0.3607, 0.8836, 0.3538, 0.8596, 0.3902, 0.8596, 0.4995, 0.9076, 0.4666, 0.9076, 0.4648, 0.8836, 0.4995, 0.8836, 0.4996, 0.9317, 0.4683, 0.9317, 0.4666, 0.9076, 0.4995, 0.9076, 0.4683, 0.9317, 0.4371, 0.9317, 0.4336, 0.9076, 0.4666, 0.9076, 0.4996, 0.9557, 0.4701, 0.9557, 0.4683, 0.9317, 0.4996, 0.9317, 0.4996, 0.9798, 0.4718, 0.9798, 0.4701, 0.9557, 0.4996, 0.9557, 0.4718, 0.9798, 0.444, 0.9798, 0.4406, 0.9557, 0.4701, 0.9557, 0.4406, 0.9557, 0.4111, 0.9557, 0.4059, 0.9317, 0.4371, 0.9317, 0.444, 0.9798, 0.4163, 0.9798, 0.4111, 0.9557, 0.4406, 0.9557, 0.4163, 0.9798, 0.3885, 0.9798, 0.3816, 0.9557, 0.4111, 0.9557, 0.3677, 0.9077, 0.3347, 0.9077, 0.326, 0.8836, 0.3607, 0.8836, 0.3746, 0.9317, 0.3434, 0.9317, 0.3347, 0.9077, 0.3677, 0.9077, 0.3434, 0.9317, 0.3121, 0.9317, 0.3017, 0.9077, 0.3347, 0.9077, 0.3816, 0.9557, 0.3521, 0.9558, 0.3434, 0.9317, 0.3746, 0.9317, 0.3885, 0.9798, 0.3607, 0.9798, 0.3521, 0.9558, 0.3816, 0.9557, 0.3607, 0.9798, 0.333, 0.9798, 0.3226, 0.9558, 0.3521, 0.9558, 0.3226, 0.9558, 0.2931, 0.9558, 0.2809, 0.9317, 0.3121, 0.9317, 0.333, 0.9798, 0.3052, 0.9798, 0.2931, 0.9558, 0.3226, 0.9558, 0.3052, 0.9798, 0.2774, 0.9798, 0.2636, 0.9558, 0.2931, 0.9558])
me_circle.materials.append(mat_material)
me_circle.use_remesh_preserve_volume = False
me_circle.use_remesh_preserve_attributes = False
me_circle.use_mirror_vertex_groups = False
me_circle.update()

# ---- objects
ob_water = bpy.data.objects.new('water', me_circle)
ob_lamp = bpy.data.objects.new('Lamp', light_lamp)
ob_camera = bpy.data.objects.new('Camera', cam_camera)

# ---- transforms, parenting, visibility, modifiers, constraints
ob_water.location = (0.0, 0.0, 0.0)
ob_water.rotation_euler = (-1.571, 0.0, 0.0)
ob_water.lock_rotation = (True, False, True)
ob_water.lineart.crease_threshold = 0.0
ob_lamp.location = (-1.957, 3.894, 0.8704)
ob_lamp.rotation_euler = (0.6503, 0.05522, 1.866)
ob_lamp.lock_rotations_4d = False
ob_lamp.empty_display_type = 'ARROWS'
ob_lamp.color = (0.0, 0.0, 0.0, 0.0)
ob_lamp.lineart.crease_threshold = 0.0
ob_camera.location = (-0.6829, 9.024, 0.9541)
ob_camera.rotation_euler = (1.53, 0.04964, 3.267)
ob_camera.lock_rotations_4d = False
ob_camera.empty_display_type = 'ARROWS'
ob_camera.color = (0.0, 0.0, 0.0, 0.0)
ob_camera.display_type = 'WIRE'
ob_camera.lineart.crease_threshold = 0.0

# ---- collection membership
col_collection_1.objects.link(ob_water)
col_collection_1.objects.link(ob_lamp)
col_collection_1.objects.link(ob_camera)

# ---- scene / render settings (as saved in the file)
scene.camera = ob_camera
scene.frame_start = 1; scene.frame_end = 250; scene.frame_set(1)
scene.render.engine = 'BLENDER_EEVEE_NEXT'
scene.render.resolution_percentage = 50
scene.render.dither_intensity = 0.0
scene.cycles.use_denoising = False
scene.cycles.samples = 10
scene.cycles.sampling_pattern = 'TABULATED_SOBOL'
scene.cycles.light_sampling_threshold = 0.0
scene.cycles.use_adaptive_sampling = False
scene.cycles.use_light_tree = False
scene.cycles.blur_glossy = 0.0
scene.cycles.volume_bounces = 1
scene.cycles.pixel_filter_type = 'GAUSSIAN'
scene.cycles.sample_clamp_indirect = 0.0
scene.view_settings.view_transform = 'Standard'
bpy.context.view_layer.update()
